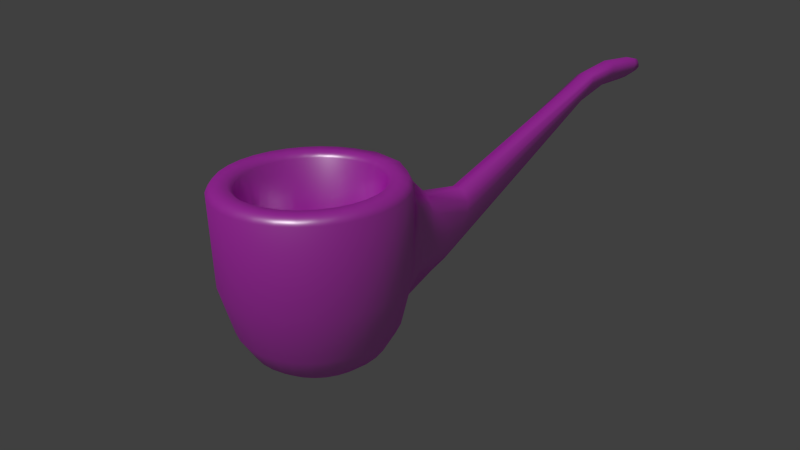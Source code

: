 # Source: pipe.blend  (saved by Blender 2.78.0; exported with 4.5.12 LTS)
import bpy
from mathutils import Matrix  # noqa: F401  (used for matrix-valued properties, if any)

bpy.ops.wm.read_factory_settings(use_empty=True)
scene = bpy.context.scene
scene.name = 'Scene'

# ---- collections
col_collection_1 = bpy.data.collections.new('Collection 1'); scene.collection.children.link(col_collection_1)

# ---- images (referenced by path relative to the original .blend; pixels are not part of the script)
import os
ASSET_DIR = os.environ.get("B2B_ASSET_DIR", "")  # directory of the original .blend (textures are referenced by path, not embedded)
HERE = os.path.dirname(os.path.abspath(__file__))  # packed textures are extracted next to this script under _unpacked/

def load_image(name, relpath, width, height, colorspace="sRGB"):
    """Load a texture the original file referenced (path relative to the .blend, or extracted next to this script)."""
    p = next((c for c in (os.path.join(HERE, relpath), os.path.join(ASSET_DIR, relpath)) if relpath and os.path.exists(c)), "")
    if p:
        img = bpy.data.images.load(p, check_existing=True)
        img.name = name
    else:  # same state as the original file: an image datablock whose file is absent (Cycles renders it pink)
        img = bpy.data.images.new(name, width, height)
        img.source = "FILE"
        img.filepath = "//" + (relpath or name)
    img.colorspace_settings.name = colorspace
    return img
img_pipe_spec_map_jpg_001 = load_image('pipe_spec_map.jpg.001', 'Textures/Wood/pipe_spec_map.jpg', 1024, 1024, 'Non-Color')
img_pipe_bump_jpg_001 = load_image('pipe_bump.jpg.001', 'Textures/Wood/pipe_bump.jpg', 1024, 1024, 'Non-Color')
img_pipe_uv_texture_jpg_001 = load_image('pipe_uv_texture.jpg.001', 'Textures/Wood/pipe_uv_texture.jpg', 1024, 1024, 'sRGB')

# ---- materials (node trees are filled in below, after node groups)
mat_material = bpy.data.materials.new('Material')
mat_material.alpha_threshold = 0.0
mat_material.roughness = 0.5

# ---- material node trees
mat_material.use_nodes = True; mat_material.node_tree.nodes.clear()
_N = mat_material.node_tree.nodes; _L = mat_material.node_tree.links
n0 = _N.new('ShaderNodeBsdfDiffuse'); n0.name = 'Diffuse BSDF'; n0.location = (21, 381)
n1 = _N.new('ShaderNodeTexImage'); n1.name = 'Image Texture.002'; n1.location = (1, 684)
n1.width = 211
n1.image = img_pipe_spec_map_jpg_001
n2 = _N.new('ShaderNodeMixShader'); n2.name = 'Mix Shader'; n2.location = (343, 306)
n3 = _N.new('ShaderNodeTexImage'); n3.name = 'Image Texture.001'; n3.location = (-598, 127)
n3.width = 161
n3.image = img_pipe_bump_jpg_001
n4 = _N.new('ShaderNodeOutputMaterial'); n4.name = 'Material Output'; n4.location = (824, 307)
n5 = _N.new('ShaderNodeBsdfAnisotropic'); n5.name = 'Glossy BSDF'; n5.location = (14, 192)
n5.distribution = 'GGX'
n5.inputs[1].default_value = 0.3873
n6 = _N.new('ShaderNodeMixShader'); n6.name = 'Mix Shader.001'; n6.location = (595, 271)
n6.inputs[0].default_value = 0.07245
n7 = _N.new('ShaderNodeTexImage'); n7.name = 'Image Texture'; n7.location = (-309, 461)
n7.width = 147
n7.image = img_pipe_uv_texture_jpg_001
n8 = _N.new('ShaderNodeBump'); n8.name = 'Bump'; n8.location = (-320, 142)
n8.inputs[0].default_value = 0.1005
n8.inputs[1].default_value = 0.1
n8.inputs[2].default_value = 1.0
_L.new(n7.outputs[0], n0.inputs[0])
_L.new(n8.outputs[0], n5.inputs[4])
_L.new(n8.outputs[0], n0.inputs[2])
_L.new(n3.outputs[0], n8.inputs[3])
_L.new(n0.outputs[0], n2.inputs[1])
_L.new(n5.outputs[0], n2.inputs[2])
_L.new(n2.outputs[0], n6.inputs[1])
_L.new(n1.outputs[0], n2.inputs[0])
_L.new(n6.outputs[0], n4.inputs[0])
_L.new(n5.outputs[0], n6.inputs[2])
n4.is_active_output = True

# ---- world
world_world = bpy.data.worlds.new('World'); scene.world = world_world
world_world.color = (0.05088, 0.05088, 0.05088)
world_world.use_sun_shadow = False
world_world.sun_shadow_jitter_overblur = 0.0
world_world.cycles.sampling_method = 'NONE'
world_world.cycles.sample_map_resolution = 256

# ---- cameras
cam_camera = bpy.data.cameras.new('Camera')
cam_camera.clip_end = 100.0
cam_camera.lens = 30.0
cam_camera.sensor_width = 32.0
cam_camera.sensor_height = 18.0
cam_camera.ortho_scale = 7.314
cam_camera.dof.focus_distance = 0.0

# ---- lights
light_lamp = bpy.data.lights.new('Lamp', 'SUN')
light_lamp.transmission_factor = 0.0
light_lamp.cutoff_distance = 30.0
light_lamp.angle = 0.1993
light_lamp.energy = 1.0
light_lamp.shadow_buffer_clip_start = 1.001
light_lamp.shadow_soft_size = 0.1
light_lamp.shadow_cascade_max_distance = 1000.0
light_lamp.cycles.max_bounces = 905
light_lamp.cycles.use_multiple_importance_sampling = False

# ---- meshes
me_cylinder = bpy.data.meshes.new('Cylinder')
me_cylinder.from_pydata([(0.0, 0.3544, -0.991), (0.0, 0.4258, -0.7934), (0.06913, 0.3476, -0.991), (0.08307, 0.4176, -0.7934), (0.1356, 0.3274, -0.991), (0.1629, 0.3934, -0.7934), (0.1969, 0.2946, -0.991), (0.2366, 0.354, -0.7934), (0.2506, 0.2506, -0.991), (0.3011, 0.3011, -0.7934), (0.2946, 0.1969, -0.991), (0.354, 0.2366, -0.7934), (0.3274, 0.1356, -0.991), (0.3934, 0.1629, -0.7934), (0.3476, 0.06913, -0.991), (0.4176, 0.08307, -0.7934), (0.3544, 2.086e-07, -0.991), (0.4258, 2.98e-08, -0.7934), (0.3476, -0.06913, -0.991), (0.4176, -0.08307, -0.7934), (0.3274, -0.1356, -0.991), (0.3934, -0.1629, -0.7934), (0.2946, -0.1969, -0.991), (0.354, -0.2366, -0.7934), (0.2506, -0.2506, -0.991), (0.3011, -0.3011, -0.7934), (0.1969, -0.2946, -0.991), (0.2366, -0.354, -0.7934), (0.1356, -0.3274, -0.991), (0.1629, -0.3934, -0.7934), (0.06913, -0.3476, -0.991), (0.08307, -0.4176, -0.7934), (0.0, -0.3544, -0.991), (0.0, -0.4258, -0.7934), (-0.06913, -0.3476, -0.991), (-0.08307, -0.4176, -0.7934), (-0.1356, -0.3274, -0.991), (-0.163, -0.3934, -0.7934), (-0.1969, -0.2946, -0.991), (-0.2366, -0.354, -0.7934), (-0.2506, -0.2506, -0.991), (-0.3011, -0.3011, -0.7934), (-0.2946, -0.1969, -0.991), (-0.354, -0.2366, -0.7934), (-0.3274, -0.1355, -0.991), (-0.3934, -0.1629, -0.7934), (-0.3476, -0.06913, -0.991), (-0.4176, -0.08307, -0.7934), (-0.3544, 5.364e-07, -0.991), (-0.4258, 4.47e-07, -0.7934), (-0.3476, 0.06913, -0.991), (-0.4176, 0.08307, -0.7934), (-0.3274, 0.1356, -0.991), (-0.3934, 0.163, -0.7934), (-0.2946, 0.1969, -0.991), (-0.354, 0.2366, -0.7934), (-0.2506, 0.2506, -0.991), (-0.3011, 0.3011, -0.7934), (-0.1969, 0.2946, -0.991), (-0.2366, 0.354, -0.7934), (-0.1356, 0.3274, -0.991), (-0.1629, 0.3934, -0.7934), (-0.06913, 0.3476, -0.991), (-0.08307, 0.4176, -0.7934), (0.0, 1.0, 0.006038), (0.1951, 0.9808, 0.006038), (0.3827, 0.9239, 0.006038), (0.5556, 0.8315, 0.006038), (0.7071, 0.7071, 0.006038), (0.8315, 0.5556, 0.006038), (0.9239, 0.3827, 0.006038), (0.9808, 0.1951, 0.006038), (1.0, 5.96e-08, 0.006038), (0.9808, -0.1951, 0.006038), (0.9239, -0.3827, 0.006038), (0.8315, -0.5556, 0.006038), (0.7071, -0.7071, 0.006038), (0.5556, -0.8315, 0.006038), (0.3827, -0.9239, 0.006038), (0.1951, -0.9808, 0.006038), (-4.768e-07, -1.0, 0.006038), (-0.1951, -0.9808, 0.006038), (-0.3827, -0.9239, 0.006038), (-0.5556, -0.8315, 0.006038), (-0.7071, -0.7071, 0.006038), (-0.8315, -0.5556, 0.006038), (-0.9239, -0.3827, 0.006038), (-0.9808, -0.1951, 0.006038), (-1.224, -0.08867, 0.02605), (-1.181, 0.3268, 0.02605), (-0.9239, 0.3827, 0.006038), (-0.8315, 0.5556, 0.006038), (-0.7071, 0.7071, 0.006038), (-0.5556, 0.8315, 0.006038), (-0.3827, 0.9239, 0.006038), (-0.1951, 0.9808, 0.006038), (0.17, 0.8549, -0.533), (0.3336, 0.8053, -0.533), (0.4842, 0.7247, -0.533), (0.6163, 0.6163, -0.533), (0.7247, 0.4842, -0.533), (0.8053, 0.3336, -0.533), (0.8549, 0.17, -0.533), (0.8716, 8.941e-08, -0.533), (0.8549, -0.17, -0.533), (0.8053, -0.3336, -0.533), (0.7247, -0.4842, -0.533), (0.6163, -0.6163, -0.533), (0.4842, -0.7247, -0.533), (0.3336, -0.8053, -0.533), (0.17, -0.8549, -0.533), (-4.768e-07, -0.8716, -0.533), (-0.17, -0.8549, -0.533), (-0.3336, -0.8053, -0.533), (-0.4842, -0.7247, -0.533), (-0.6163, -0.6163, -0.533), (-0.7247, -0.4842, -0.533), (-0.8053, -0.3336, -0.533), (-0.8549, -0.17, -0.533), (-1.094, -0.07296, -0.513), (-1.057, 0.2891, -0.513), (-0.8053, 0.3336, -0.533), (-0.7247, 0.4842, -0.533), (-0.6163, 0.6163, -0.533), (-0.4842, 0.7247, -0.533), (-0.3336, 0.8053, -0.533), (-0.17, 0.8549, -0.533), (0.0, 0.8716, -0.533), (0.1415, 0.7114, -0.7887), (0.2776, 0.6701, -0.7887), (0.403, 0.6031, -0.7887), (0.5129, 0.5129, -0.7887), (0.6031, 0.403, -0.7887), (0.6701, 0.2776, -0.7887), (0.7114, 0.1415, -0.7887), (0.7254, 1.192e-07, -0.7887), (0.7114, -0.1415, -0.7887), (0.6701, -0.2776, -0.7887), (0.6031, -0.403, -0.7887), (0.5129, -0.5129, -0.7887), (0.403, -0.6031, -0.7887), (0.2776, -0.6701, -0.7887), (0.1415, -0.7114, -0.7887), (0.0, -0.7254, -0.7887), (-0.1415, -0.7114, -0.7887), (-0.2776, -0.6701, -0.7887), (-0.403, -0.6031, -0.7887), (-0.5129, -0.5129, -0.7887), (-0.6031, -0.403, -0.7887), (-0.6701, -0.2776, -0.7887), (-0.7114, -0.1415, -0.7887), (-0.9461, -0.05506, -0.7687), (-0.9146, 0.2463, -0.7687), (-0.6701, 0.2776, -0.7887), (-0.6031, 0.403, -0.7887), (-0.5129, 0.5129, -0.7887), (-0.403, 0.6031, -0.7887), (-0.2776, 0.6701, -0.7887), (-0.1415, 0.7114, -0.7887), (0.0, 0.7254, -0.7887), (0.1181, 0.5939, -0.8887), (0.2317, 0.5595, -0.8887), (0.3364, 0.5035, -0.8887), (0.4282, 0.4282, -0.8887), (0.5035, 0.3364, -0.8887), (0.5595, 0.2317, -0.8887), (0.5939, 0.1181, -0.8887), (0.6056, 1.49e-07, -0.8887), (0.5939, -0.1181, -0.8887), (0.5595, -0.2317, -0.8887), (0.5035, -0.3364, -0.8887), (0.4282, -0.4282, -0.8887), (0.3364, -0.5035, -0.8887), (0.2317, -0.5595, -0.8887), (0.1181, -0.5939, -0.8887), (0.0, -0.6056, -0.8887), (-0.1181, -0.5939, -0.8887), (-0.2317, -0.5595, -0.8887), (-0.3364, -0.5035, -0.8887), (-0.4282, -0.4282, -0.8887), (-0.5035, -0.3364, -0.8887), (-0.5595, -0.2317, -0.8887), (-0.5939, -0.1181, -0.8887), (-0.8194, 0.008301, -0.8687), (-0.8038, 0.1625, -0.8687), (-0.5595, 0.2317, -0.8887), (-0.5035, 0.3364, -0.8887), (-0.4282, 0.4282, -0.8887), (-0.3364, 0.5035, -0.8887), (-0.2317, 0.5595, -0.8887), (-0.1181, 0.5939, -0.8887), (0.0, 0.6056, -0.8887), (0.1951, 0.9808, 0.9299), (0.0, 1.0, 0.9299), (0.3827, 0.9239, 0.9299), (0.5556, 0.8315, 0.9299), (0.7071, 0.7071, 0.9299), (0.8315, 0.5556, 0.9299), (0.9239, 0.3827, 0.9299), (0.9808, 0.1951, 0.9299), (1.0, 5.96e-08, 0.9299), (0.9808, -0.1951, 0.9299), (0.9239, -0.3827, 0.9299), (0.8315, -0.5556, 0.9299), (0.7071, -0.7071, 0.9299), (0.5556, -0.8315, 0.9299), (0.3827, -0.9239, 0.9299), (0.1951, -0.9808, 0.9299), (-4.768e-07, -1.0, 0.9299), (-0.1951, -0.9808, 0.9299), (-0.3827, -0.9239, 0.9299), (-0.5556, -0.8315, 0.9299), (-0.7071, -0.7071, 0.9299), (-0.8315, -0.5556, 0.9299), (-0.9285, -0.3822, 0.8696), (-1.047, -0.1887, 0.6243), (-1.224, -0.08853, 0.4479), (-1.18, 0.3269, 0.3849), (-0.9906, 0.3891, 0.6243), (-0.8361, 0.556, 0.8696), (-0.7071, 0.7071, 0.9299), (-0.5556, 0.8315, 0.9299), (-0.3827, 0.9239, 0.9299), (-0.1951, 0.9808, 0.9299), (0.1435, 0.7216, 0.9451), (0.0, 0.7357, 0.9451), (0.2816, 0.6797, 0.9451), (0.4088, 0.6117, 0.9451), (0.5202, 0.5202, 0.9451), (0.6117, 0.4088, 0.9451), (0.6797, 0.2816, 0.9451), (0.7216, 0.1435, 0.9451), (0.7357, 2.98e-08, 0.9451), (0.7216, -0.1435, 0.9451), (0.6797, -0.2816, 0.9451), (0.6117, -0.4088, 0.9451), (0.5202, -0.5202, 0.9451), (0.4088, -0.6117, 0.9451), (0.2816, -0.6797, 0.9451), (0.1435, -0.7216, 0.9451), (0.0, -0.7357, 0.9451), (-0.1435, -0.7216, 0.9451), (-0.2816, -0.6797, 0.9451), (-0.4088, -0.6117, 0.9451), (-0.5202, -0.5202, 0.9451), (-0.6117, -0.4088, 0.9451), (-0.6797, -0.2816, 0.9451), (-0.7216, -0.1435, 0.9451), (-0.7357, 7.153e-07, 0.9451), (-0.7216, 0.1435, 0.9451), (-0.6797, 0.2816, 0.9451), (-0.6117, 0.4088, 0.9451), (-0.5202, 0.5202, 0.9451), (-0.4088, 0.6117, 0.9451), (-0.2816, 0.6797, 0.9451), (-0.1435, 0.7216, 0.9451), (0.1185, 0.5957, -0.06209), (0.0, 0.6074, -0.06209), (0.2324, 0.5611, -0.06209), (0.3374, 0.505, -0.06209), (0.4295, 0.4295, -0.06209), (0.505, 0.3374, -0.06209), (0.5611, 0.2324, -0.06209), (0.5957, 0.1185, -0.06209), (0.6074, 5.96e-08, -0.06209), (0.5957, -0.1185, -0.06209), (0.5611, -0.2324, -0.06209), (0.505, -0.3374, -0.06209), (0.4295, -0.4295, -0.06209), (0.3374, -0.505, -0.06209), (0.2324, -0.5611, -0.06209), (0.1185, -0.5957, -0.06209), (0.0, -0.6074, -0.06209), (-0.1185, -0.5957, -0.06209), (-0.2324, -0.5611, -0.06209), (-0.3374, -0.505, -0.06209), (-0.4295, -0.4295, -0.06209), (-0.505, -0.3374, -0.06209), (-0.5611, -0.2324, -0.06209), (-0.5957, -0.1185, -0.06209), (-0.6074, 6.258e-07, -0.06209), (-0.5957, 0.1185, -0.06209), (-0.5611, 0.2324, -0.06209), (-0.505, 0.3374, -0.06209), (-0.4295, 0.4295, -0.06209), (-0.3374, 0.505, -0.06209), (-0.2324, 0.5611, -0.06209), (-0.1185, 0.5957, -0.06209), (0.09977, 0.5016, -0.5504), (0.0, 0.5114, -0.5504), (0.1957, 0.4725, -0.5504), (0.2841, 0.4252, -0.5504), (0.3616, 0.3616, -0.5504), (0.4252, 0.2841, -0.5504), (0.4725, 0.1957, -0.5504), (0.5016, 0.09977, -0.5504), (0.5114, 2.98e-08, -0.5504), (0.5016, -0.09977, -0.5504), (0.4725, -0.1957, -0.5504), (0.4252, -0.2841, -0.5504), (0.3616, -0.3616, -0.5504), (0.2841, -0.4252, -0.5504), (0.1957, -0.4725, -0.5504), (0.09977, -0.5016, -0.5504), (0.0, -0.5114, -0.5504), (-0.09977, -0.5016, -0.5504), (-0.1957, -0.4725, -0.5504), (-0.2841, -0.4252, -0.5504), (-0.3616, -0.3616, -0.5504), (-0.4252, -0.2841, -0.5504), (-0.4725, -0.1957, -0.5504), (-0.5016, -0.09977, -0.5504), (-0.5114, 5.066e-07, -0.5504), (-0.5016, 0.09977, -0.5504), (-0.4725, 0.1957, -0.5504), (-0.4252, 0.2841, -0.5504), (-0.3616, 0.3616, -0.5504), (-0.2841, 0.4252, -0.5504), (-0.1957, 0.4725, -0.5504), (-0.09977, 0.5016, -0.5504), (0.0, 0.9461, 1.0), (0.1846, 0.928, 1.0), (0.3621, 0.8741, 1.0), (0.5257, 0.7867, 1.0), (0.669, 0.669, 1.0), (0.7867, 0.5257, 1.0), (0.8741, 0.3621, 1.0), (0.928, 0.1846, 1.0), (0.9461, 5.96e-08, 1.0), (0.928, -0.1846, 1.0), (0.8741, -0.3621, 1.0), (0.7867, -0.5257, 1.0), (0.669, -0.669, 1.0), (0.5257, -0.7867, 1.0), (0.3621, -0.8741, 1.0), (0.1846, -0.928, 1.0), (-4.768e-07, -0.9461, 1.0), (-0.1846, -0.928, 1.0), (-0.3621, -0.8741, 1.0), (-0.5257, -0.7867, 1.0), (-0.669, -0.669, 1.0), (-0.7867, -0.5257, 1.0), (-0.8741, -0.3621, 1.0), (-0.928, -0.1846, 1.0), (-0.9577, -0.1053, 1.0), (-0.9167, 0.2878, 1.0), (-0.8741, 0.3621, 1.0), (-0.7867, 0.5257, 1.0), (-0.669, 0.669, 1.0), (-0.5257, 0.7867, 1.0), (-0.3621, 0.8741, 1.0), (-0.1846, 0.928, 1.0), (0.0, 0.7907, 0.9989), (0.1543, 0.7755, 0.9989), (0.3026, 0.7305, 0.9989), (0.4393, 0.6574, 0.9989), (0.5591, 0.5591, 0.9989), (0.6574, 0.4393, 0.9989), (0.7305, 0.3026, 0.9989), (0.7755, 0.1543, 0.9989), (0.7907, 2.98e-08, 0.9989), (0.7755, -0.1543, 0.9989), (0.7305, -0.3026, 0.9989), (0.6574, -0.4393, 0.9989), (0.5591, -0.5591, 0.9989), (0.4393, -0.6574, 0.9989), (0.3026, -0.7305, 0.9989), (0.1543, -0.7755, 0.9989), (-4.768e-07, -0.7907, 0.9989), (-0.1543, -0.7755, 0.9989), (-0.3026, -0.7305, 0.9989), (-0.4393, -0.6574, 0.9989), (-0.5591, -0.5591, 0.9989), (-0.6574, -0.4393, 0.9989), (-0.7305, -0.3026, 0.9989), (-0.7755, -0.1543, 0.9989), (-0.7907, 7.749e-07, 0.9989), (-0.7755, 0.1543, 0.9989), (-0.7305, 0.3026, 0.9989), (-0.6574, 0.4393, 0.9989), (-0.5591, 0.5591, 0.9989), (-0.4393, 0.6574, 0.9989), (-0.3026, 0.7305, 0.9989), (-0.1543, 0.7755, 0.9989), (-5.005, 0.5801, 1.4), (-5.024, 0.3876, 1.401), (-5.02, 0.3702, 1.348), (-4.998, 0.5963, 1.347), (-4.99, 0.3831, 1.308), (-4.97, 0.5802, 1.307), (-4.945, 0.3967, 1.284), (-4.929, 0.5607, 1.283), (-4.796, 0.3953, 1.238), (-4.783, 0.5322, 1.238), (-1.432, -0.01423, 0.2819), (-1.102, 0.2288, -0.603), (-1.122, 0.02548, -0.603), (-1.417, -0.01595, -0.005314), (-1.153, -0.01003, -0.4586), (-1.383, 0.3198, -0.005314), (-1.398, 0.3215, 0.2819), (-1.299, -0.004882, -0.2776), (-1.162, 0.27, -0.4586), (-1.27, 0.2878, -0.2776), (-1.947, 0.04218, 0.278), (-1.655, 0.07989, -0.3577), (-1.708, 0.06449, -0.2926), (-1.903, 0.3585, 0.153), (-1.833, 0.05234, -0.0844), (-1.636, 0.2722, -0.3577), (-1.935, 0.04089, 0.153), (-1.915, 0.3598, 0.278), (-1.648, 0.2907, -0.2926), (-1.805, 0.3292, -0.0844), (-0.3527, 0.01662, -0.991), (-1.214, 0.01122, 0.6745), (-0.8156, 0.04537, -0.8687), (-0.7323, 0.03451, 0.9451), (-0.6045, 0.02849, -0.06209), (-0.509, 0.02399, -0.5504), (-0.4238, 0.01997, -0.7934), (-0.9478, -0.0108, 1.0), (-0.787, 0.03709, 0.9989), (-5.027, 0.4259, 1.437), (-4.295, 0.3713, 1.342), (-4.276, 0.385, 1.322), (-4.936, 0.4356, 1.272), (-4.79, 0.4279, 1.232), (-1.409, 0.06479, 0.4752), (-1.118, 0.06688, -0.6953), (-1.928, 0.1173, 0.4029), (-1.65, 0.1261, -0.391), (-0.3491, 0.05375, -0.991), (-0.8073, 0.1282, -0.8687), (-4.286, 0.4615, 1.342), (-4.27, 0.4456, 1.322), (-4.928, 0.5237, 1.272), (-4.783, 0.5014, 1.232), (-1.107, 0.1761, -0.6953), (-1.64, 0.2294, -0.391), (-1.191, 0.2343, 0.6745), (-0.7247, 0.1116, 0.9451), (-0.5983, 0.09212, -0.06209), (-0.5037, 0.07757, -0.5504), (-0.4194, 0.06459, -0.7934), (-0.9258, 0.2003, 1.0), (-0.7789, 0.1199, 0.9989), (-5.015, 0.5473, 1.436), (-1.39, 0.2451, 0.4752), (-1.911, 0.2878, 0.4029), (-4.934, 0.3608, 1.399), (-4.681, 0.3835, 1.23), (-4.828, 0.3844, 1.275), (-4.89, 0.5883, 1.347), (-4.877, 0.3711, 1.303), (-4.668, 0.5227, 1.229), (-4.913, 0.3585, 1.348), (-4.911, 0.5907, 1.398), (-4.81, 0.551, 1.275), (-4.858, 0.5714, 1.302), (-4.968, 0.4205, 1.451), (-4.675, 0.4166, 1.223), (-4.668, 0.4914, 1.222), (-4.955, 0.5439, 1.45), (-4.29, 0.4514, 1.375), (-4.297, 0.3823, 1.375), (-3.9, 0.4638, 1.08), (-4.052, 0.2641, 1.284), (-4.052, 0.5269, 1.342), (-3.918, 0.4798, 1.118), (-3.963, 0.5019, 1.187), (-4.078, 0.267, 1.342), (-3.915, 0.3064, 1.08), (-3.945, 0.2922, 1.123), (-4.026, 0.524, 1.283), (-3.985, 0.2754, 1.187), (-4.098, 0.3324, 1.378), (-3.912, 0.3443, 1.061), (-3.903, 0.4288, 1.061), (-4.084, 0.472, 1.378), (-4.473, 0.3103, 1.415), (-4.313, 0.3469, 1.214), (-4.347, 0.3342, 1.244), (-4.42, 0.5533, 1.345), (-4.387, 0.3184, 1.282), (-4.504, 0.3736, 1.468), (-4.305, 0.3823, 1.204), (-4.297, 0.4623, 1.203), (-4.491, 0.5058, 1.467), (-4.298, 0.496, 1.214), (-4.444, 0.3071, 1.346), (-4.448, 0.5565, 1.414), (-4.323, 0.5121, 1.246), (-4.365, 0.533, 1.281), (-5.032, 0.4118, 1.341), (-5.001, 0.4323, 1.301), (-5.04, 0.4274, 1.399), (-4.99, 0.5381, 1.301), (-5.017, 0.5622, 1.341), (-5.028, 0.5488, 1.399), (-0.001768, -0.001686, -0.991), (-0.001768, -0.001686, -0.991)], [], [(64, 193, 192, 65), (65, 192, 194, 66), (66, 194, 195, 67), (67, 195, 196, 68), (68, 196, 197, 69), (69, 197, 198, 70), (70, 198, 199, 71), (71, 199, 200, 72), (72, 200, 201, 73), (73, 201, 202, 74), (74, 202, 203, 75), (75, 203, 204, 76), (76, 204, 205, 77), (77, 205, 206, 78), (78, 206, 207, 79), (79, 207, 208, 80), (80, 208, 209, 81), (81, 209, 210, 82), (82, 210, 211, 83), (83, 211, 212, 84), (84, 212, 213, 85), (85, 213, 214, 86), (86, 214, 215, 87), (87, 215, 216, 88), (457, 453, 387, 384), (89, 217, 218, 90), (90, 218, 219, 91), (91, 219, 220, 92), (92, 220, 221, 93), (93, 221, 222, 94), (3, 1, 63, 61, 59, 57, 55, 53, 51, 444, 420, 49, 47, 45, 43, 41, 39, 37, 35, 33, 31, 29, 27, 25, 23, 21, 19, 17, 15, 13, 11, 9, 7, 5), (95, 223, 193, 64), (94, 222, 223, 95), (44, 46, 500), (125, 94, 95, 126), (126, 95, 64, 127), (124, 93, 94, 125), (123, 92, 93, 124), (122, 91, 92, 123), (121, 90, 91, 122), (120, 89, 90, 121), (451, 452, 390, 392), (118, 87, 88, 119), (117, 86, 87, 118), (116, 85, 86, 117), (115, 84, 85, 116), (114, 83, 84, 115), (113, 82, 83, 114), (112, 81, 82, 113), (111, 80, 81, 112), (110, 79, 80, 111), (109, 78, 79, 110), (108, 77, 78, 109), (107, 76, 77, 108), (106, 75, 76, 107), (105, 74, 75, 106), (104, 73, 74, 105), (103, 72, 73, 104), (102, 71, 72, 103), (101, 70, 71, 102), (100, 69, 70, 101), (99, 68, 69, 100), (98, 67, 68, 99), (97, 66, 67, 98), (96, 65, 66, 97), (127, 64, 65, 96), (159, 127, 96, 128), (128, 96, 97, 129), (129, 97, 98, 130), (130, 98, 99, 131), (131, 99, 100, 132), (132, 100, 101, 133), (133, 101, 102, 134), (134, 102, 103, 135), (135, 103, 104, 136), (136, 104, 105, 137), (137, 105, 106, 138), (138, 106, 107, 139), (139, 107, 108, 140), (140, 108, 109, 141), (141, 109, 110, 142), (142, 110, 111, 143), (143, 111, 112, 144), (144, 112, 113, 145), (145, 113, 114, 146), (146, 114, 115, 147), (147, 115, 116, 148), (148, 116, 117, 149), (149, 117, 118, 150), (150, 118, 119, 151), (456, 450, 385, 386), (152, 120, 121, 153), (153, 121, 122, 154), (154, 122, 123, 155), (155, 123, 124, 156), (156, 124, 125, 157), (158, 126, 127, 159), (157, 125, 126, 158), (189, 157, 158, 190), (190, 158, 159, 191), (188, 156, 157, 189), (187, 155, 156, 188), (186, 154, 155, 187), (185, 153, 154, 186), (184, 152, 153, 185), (461, 451, 392, 427), (182, 150, 151, 183), (181, 149, 150, 182), (180, 148, 149, 181), (179, 147, 148, 180), (178, 146, 147, 179), (177, 145, 146, 178), (176, 144, 145, 177), (175, 143, 144, 176), (174, 142, 143, 175), (173, 141, 142, 174), (172, 140, 141, 173), (171, 139, 140, 172), (170, 138, 139, 171), (169, 137, 138, 170), (168, 136, 137, 169), (167, 135, 136, 168), (166, 134, 135, 167), (165, 133, 134, 166), (164, 132, 133, 165), (163, 131, 132, 164), (162, 130, 131, 163), (161, 129, 130, 162), (160, 128, 129, 161), (191, 159, 128, 160), (0, 191, 160, 2), (2, 160, 161, 4), (4, 161, 162, 6), (6, 162, 163, 8), (8, 163, 164, 10), (10, 164, 165, 12), (12, 165, 166, 14), (14, 166, 167, 16), (16, 167, 168, 18), (18, 168, 169, 20), (20, 169, 170, 22), (22, 170, 171, 24), (24, 171, 172, 26), (26, 172, 173, 28), (28, 173, 174, 30), (30, 174, 175, 32), (32, 175, 176, 34), (34, 176, 177, 36), (36, 177, 178, 38), (38, 178, 179, 40), (40, 179, 180, 42), (42, 180, 181, 44), (44, 181, 182, 46), (46, 182, 183, 48), (432, 433, 184, 50), (50, 184, 185, 52), (52, 185, 186, 54), (54, 186, 187, 56), (56, 187, 188, 58), (58, 188, 189, 60), (62, 190, 191, 0), (60, 189, 190, 62), (320, 321, 192, 193), (321, 322, 194, 192), (322, 323, 195, 194), (323, 324, 196, 195), (324, 325, 197, 196), (325, 326, 198, 197), (326, 327, 199, 198), (327, 328, 200, 199), (328, 329, 201, 200), (329, 330, 202, 201), (330, 331, 203, 202), (331, 332, 204, 203), (332, 333, 205, 204), (333, 334, 206, 205), (334, 335, 207, 206), (335, 336, 208, 207), (336, 337, 209, 208), (337, 338, 210, 209), (338, 339, 211, 210), (339, 340, 212, 211), (340, 341, 213, 212), (341, 342, 214, 213), (342, 343, 215, 214), (343, 344, 216, 215), (445, 345, 217, 440), (345, 346, 218, 217), (346, 347, 219, 218), (347, 348, 220, 219), (348, 349, 221, 220), (349, 350, 222, 221), (350, 351, 223, 222), (351, 320, 193, 223), (257, 256, 224, 225), (256, 258, 226, 224), (258, 259, 227, 226), (259, 260, 228, 227), (260, 261, 229, 228), (261, 262, 230, 229), (262, 263, 231, 230), (263, 264, 232, 231), (264, 265, 233, 232), (265, 266, 234, 233), (266, 267, 235, 234), (267, 268, 236, 235), (268, 269, 237, 236), (269, 270, 238, 237), (270, 271, 239, 238), (271, 272, 240, 239), (272, 273, 241, 240), (273, 274, 242, 241), (274, 275, 243, 242), (275, 276, 244, 243), (276, 277, 245, 244), (277, 278, 246, 245), (278, 279, 247, 246), (279, 280, 248, 247), (442, 281, 249, 441), (281, 282, 250, 249), (282, 283, 251, 250), (283, 284, 252, 251), (284, 285, 253, 252), (285, 286, 254, 253), (286, 287, 255, 254), (287, 257, 225, 255), (289, 288, 256, 257), (288, 290, 258, 256), (290, 291, 259, 258), (291, 292, 260, 259), (292, 293, 261, 260), (293, 294, 262, 261), (294, 295, 263, 262), (295, 296, 264, 263), (296, 297, 265, 264), (297, 298, 266, 265), (298, 299, 267, 266), (299, 300, 268, 267), (300, 301, 269, 268), (301, 302, 270, 269), (302, 303, 271, 270), (303, 304, 272, 271), (304, 305, 273, 272), (305, 306, 274, 273), (306, 307, 275, 274), (307, 308, 276, 275), (308, 309, 277, 276), (309, 310, 278, 277), (310, 311, 279, 278), (311, 312, 280, 279), (443, 313, 281, 442), (313, 314, 282, 281), (314, 315, 283, 282), (315, 316, 284, 283), (316, 317, 285, 284), (317, 318, 286, 285), (318, 319, 287, 286), (319, 289, 257, 287), (1, 3, 288, 289), (3, 5, 290, 288), (5, 7, 291, 290), (7, 9, 292, 291), (9, 11, 293, 292), (11, 13, 294, 293), (13, 15, 295, 294), (15, 17, 296, 295), (17, 19, 297, 296), (19, 21, 298, 297), (21, 23, 299, 298), (23, 25, 300, 299), (25, 27, 301, 300), (27, 29, 302, 301), (29, 31, 303, 302), (31, 33, 304, 303), (33, 35, 305, 304), (35, 37, 306, 305), (37, 39, 307, 306), (39, 41, 308, 307), (41, 43, 309, 308), (43, 45, 310, 309), (45, 47, 311, 310), (47, 49, 312, 311), (444, 51, 313, 443), (51, 53, 314, 313), (53, 55, 315, 314), (55, 57, 316, 315), (57, 59, 317, 316), (59, 61, 318, 317), (61, 63, 319, 318), (63, 1, 289, 319), (383, 352, 320, 351), (382, 383, 351, 350), (381, 382, 350, 349), (380, 381, 349, 348), (379, 380, 348, 347), (378, 379, 347, 346), (377, 378, 346, 345), (446, 377, 345, 445), (375, 376, 344, 343), (374, 375, 343, 342), (373, 374, 342, 341), (372, 373, 341, 340), (371, 372, 340, 339), (370, 371, 339, 338), (369, 370, 338, 337), (368, 369, 337, 336), (367, 368, 336, 335), (366, 367, 335, 334), (365, 366, 334, 333), (364, 365, 333, 332), (363, 364, 332, 331), (362, 363, 331, 330), (361, 362, 330, 329), (360, 361, 329, 328), (359, 360, 328, 327), (358, 359, 327, 326), (357, 358, 326, 325), (356, 357, 325, 324), (355, 356, 324, 323), (354, 355, 323, 322), (353, 354, 322, 321), (352, 353, 321, 320), (225, 224, 353, 352), (224, 226, 354, 353), (226, 227, 355, 354), (227, 228, 356, 355), (228, 229, 357, 356), (229, 230, 358, 357), (230, 231, 359, 358), (231, 232, 360, 359), (232, 233, 361, 360), (233, 234, 362, 361), (234, 235, 363, 362), (235, 236, 364, 363), (236, 237, 365, 364), (237, 238, 366, 365), (238, 239, 367, 366), (239, 240, 368, 367), (240, 241, 369, 368), (241, 242, 370, 369), (242, 243, 371, 370), (243, 244, 372, 371), (244, 245, 373, 372), (245, 246, 374, 373), (246, 247, 375, 374), (247, 248, 376, 375), (441, 249, 377, 446), (249, 250, 378, 377), (250, 251, 379, 378), (251, 252, 380, 379), (252, 253, 381, 380), (253, 254, 382, 381), (254, 255, 383, 382), (255, 225, 352, 383), (385, 423, 496), (497, 498, 387, 389), (436, 497, 389, 391), (437, 436, 391, 393), (452, 454, 388, 390), (463, 457, 384, 447), (458, 455, 393, 391), (454, 456, 386, 388), (459, 458, 391, 389), (453, 459, 389, 387), (89, 120, 403, 399), (120, 152, 402, 403), (119, 88, 397, 401), (152, 184, 395, 402), (440, 217, 400, 448), (151, 119, 401, 398), (416, 183, 396, 429), (88, 216, 394, 397), (183, 151, 398, 396), (217, 89, 399, 400), (399, 403, 413, 407), (403, 402, 412, 413), (401, 397, 410, 408), (402, 395, 409, 412), (448, 400, 411, 449), (398, 401, 408, 406), (429, 396, 405, 431), (397, 394, 404, 410), (396, 398, 406, 405), (400, 399, 407, 411), (438, 429, 431, 439), (394, 428, 430, 404), (433, 416, 429, 438), (216, 415, 428, 394), (450, 460, 423, 385), (392, 390, 426, 427), (390, 388, 495, 426), (388, 386, 494, 495), (447, 384, 499), (248, 417, 422, 376), (376, 422, 421, 344), (49, 420, 419, 312), (312, 419, 418, 280), (280, 418, 417, 248), (344, 421, 415, 216), (48, 183, 416, 414), (462, 461, 427, 437), (455, 462, 437, 393), (184, 433, 438, 395), (395, 438, 439, 409), (428, 448, 449, 430), (415, 440, 448, 428), (460, 463, 447, 423), (427, 426, 436, 437), (426, 495, 497, 436), (425, 424, 434, 435), (423, 447, 499, 496), (417, 441, 446, 422), (422, 446, 445, 421), (420, 444, 443, 419), (419, 443, 442, 418), (418, 442, 441, 417), (421, 445, 440, 415), (414, 416, 433, 432), (485, 488, 463, 460), (489, 487, 462, 455), (487, 486, 461, 462), (480, 485, 460, 450), (483, 493, 459, 453), (493, 492, 458, 459), (484, 490, 456, 454), (492, 489, 455, 458), (488, 491, 457, 463), (482, 484, 454, 452), (486, 481, 451, 461), (490, 480, 450, 456), (481, 482, 452, 451), (491, 483, 453, 457), (411, 407, 474, 468), (405, 406, 473, 472), (410, 404, 471, 467), (431, 405, 472, 477), (406, 408, 475, 473), (449, 411, 468, 479), (412, 409, 466, 469), (408, 410, 467, 475), (413, 412, 469, 470), (407, 413, 470, 474), (404, 430, 476, 471), (439, 431, 477, 478), (409, 439, 478, 466), (430, 449, 479, 476), (468, 474, 483, 491), (472, 473, 482, 481), (467, 471, 480, 490), (477, 472, 481, 486), (473, 475, 484, 482), (479, 468, 491, 488), (469, 466, 489, 492), (475, 467, 490, 484), (470, 469, 492, 493), (474, 470, 493, 483), (471, 476, 485, 480), (478, 477, 486, 487), (466, 478, 487, 489), (476, 479, 488, 485), (386, 385, 496, 494), (424, 465, 464, 434), (387, 498, 499, 384), (424, 425, 495, 494), (465, 424, 494, 496), (425, 435, 497, 495), (435, 434, 498, 497), (434, 464, 499, 498), (464, 465, 496, 499), (44, 500, 42), (42, 500, 40), (40, 500, 38), (38, 500, 36), (36, 500, 34), (34, 500, 32), (32, 500, 30), (30, 500, 28), (28, 500, 26), (26, 500, 24), (24, 500, 22), (22, 500, 20), (20, 500, 18), (18, 500, 16), (16, 500, 14), (14, 500, 12), (12, 500, 10), (10, 500, 8), (8, 500, 6), (6, 500, 4), (4, 500, 2), (2, 500, 0), (0, 500, 62), (62, 500, 60), (60, 500, 58), (58, 500, 56), (56, 500, 54), (54, 500, 52), (52, 500, 50), (50, 500, 432), (432, 500, 414), (414, 500, 48), (48, 500, 46)])
me_cylinder.polygons.foreach_set('use_smooth', [True] * 502)
_k = {(494, 495): 0.36471, (494, 496): 0.36471, (495, 497): 0.36471, (497, 498): 0.36471, (498, 499): 0.36471, (496, 499): 0.36471}
me_cylinder.attributes.new('crease_edge', 'FLOAT', 'EDGE').data.foreach_set('value', [_k.get((min(e.vertices), max(e.vertices)), 0.0) for e in me_cylinder.edges])
_uv = me_cylinder.uv_layers.new(name='UVMap')
_uv.uv.foreach_set('vector', [0.7895, 0.1804, 0.7904, 0.07548, 0.8099, 0.07615, 0.8075, 0.1803, 0.8075, 0.1803, 0.8099, 0.07615, 0.8294, 0.07718, 0.8254, 0.181, 0.8254, 0.181, 0.8294, 0.07718, 0.8489, 0.07819, 0.8433, 0.1825, 0.8433, 0.1825, 0.8489, 0.07819, 0.8684, 0.07941, 0.8615, 0.1847, 0.8615, 0.1847, 0.8684, 0.07941, 0.8881, 0.08065, 0.8801, 0.1878, 0.8801, 0.1878, 0.8881, 0.08065, 0.908, 0.08205, 0.8993, 0.1917, 0.8993, 0.1917, 0.908, 0.08205, 0.9285, 0.08308, 0.9193, 0.1964, 0.9193, 0.1964, 0.9285, 0.08308, 0.9498, 0.08342, 0.9404, 0.2018, 0.9404, 0.2018, 0.9498, 0.08342, 0.9726, 0.0826, 0.9628, 0.208, 0.2779, 0.4948, 0.2822, 0.3636, 0.3056, 0.3686, 0.3013, 0.4919, 0.3013, 0.4919, 0.3056, 0.3686, 0.3274, 0.3716, 0.3234, 0.4897, 0.3234, 0.4897, 0.3274, 0.3716, 0.3484, 0.3739, 0.3443, 0.4882, 0.3443, 0.4882, 0.3484, 0.3739, 0.3691, 0.3758, 0.3643, 0.4875, 0.3643, 0.4875, 0.3691, 0.3758, 0.3897, 0.3774, 0.3837, 0.4876, 0.3837, 0.4876, 0.3897, 0.3774, 0.4101, 0.3792, 0.4027, 0.4884, 0.4027, 0.4884, 0.4101, 0.3792, 0.4304, 0.3812, 0.4215, 0.4901, 0.4215, 0.4901, 0.4304, 0.3812, 0.4508, 0.3837, 0.4402, 0.4927, 0.4402, 0.4927, 0.4508, 0.3837, 0.4712, 0.3865, 0.4591, 0.4961, 0.4591, 0.4961, 0.4712, 0.3865, 0.4919, 0.3891, 0.4783, 0.5005, 0.4783, 0.5005, 0.4919, 0.3891, 0.5127, 0.3916, 0.4979, 0.5059, 0.4979, 0.5059, 0.5127, 0.3916, 0.5339, 0.394, 0.5183, 0.5124, 0.5183, 0.5124, 0.5339, 0.394, 0.556, 0.403, 0.5393, 0.52, 0.5393, 0.52, 0.556, 0.403, 0.5809, 0.4403, 0.5604, 0.5286, 0.5604, 0.5286, 0.5809, 0.4403, 0.6023, 0.4719, 0.5931, 0.5339, 0.858, 0.8131, 0.863, 0.8127, 0.8605, 0.8203, 0.8573, 0.8221, 0.6374, 0.202, 0.6337, 0.1465, 0.6598, 0.1098, 0.67, 0.2006, 0.67, 0.2006, 0.6598, 0.1098, 0.6887, 0.07873, 0.6922, 0.1946, 0.6922, 0.1946, 0.6887, 0.07873, 0.7106, 0.07385, 0.7134, 0.1898, 0.7134, 0.1898, 0.7106, 0.07385, 0.7309, 0.07479, 0.7336, 0.186, 0.7336, 0.186, 0.7309, 0.07479, 0.7509, 0.07509, 0.7527, 0.1833, 0.1702, 0.4951, 0.1645, 0.4948, 0.159, 0.4935, 0.1536, 0.4911, 0.1486, 0.4875, 0.1442, 0.4827, 0.1403, 0.4766, 0.1374, 0.4693, 0.1356, 0.4605, 0.1353, 0.4582, 0.1358, 0.4535, 0.1362, 0.45, 0.139, 0.4403, 0.1429, 0.4325, 0.1475, 0.4264, 0.1526, 0.4219, 0.1581, 0.4187, 0.1639, 0.4168, 0.1699, 0.4161, 0.176, 0.4165, 0.1821, 0.4181, 0.1882, 0.4208, 0.1943, 0.4247, 0.2001, 0.4299, 0.2057, 0.4365, 0.2108, 0.4445, 0.2151, 0.4541, 0.2105, 0.4643, 0.2053, 0.4727, 0.1998, 0.4796, 0.194, 0.4851, 0.1881, 0.4893, 0.1821, 0.4924, 0.1761, 0.4943, 0.7713, 0.1814, 0.7707, 0.07523, 0.7904, 0.07548, 0.7895, 0.1804, 0.7527, 0.1833, 0.7509, 0.07509, 0.7707, 0.07523, 0.7713, 0.1814, 0.714, 0.8644, 0.711, 0.8559, 0.7491, 0.8424, 0.7607, 0.2443, 0.7527, 0.1833, 0.7713, 0.1814, 0.7762, 0.2413, 0.7762, 0.2413, 0.7713, 0.1814, 0.7895, 0.1804, 0.7915, 0.2395, 0.7448, 0.2489, 0.7336, 0.186, 0.7527, 0.1833, 0.7607, 0.2443, 0.7286, 0.255, 0.7134, 0.1898, 0.7336, 0.186, 0.7448, 0.2489, 0.7119, 0.2631, 0.6922, 0.1946, 0.7134, 0.1898, 0.7286, 0.255, 0.6945, 0.273, 0.67, 0.2006, 0.6922, 0.1946, 0.7119, 0.2631, 0.6643, 0.277, 0.6374, 0.202, 0.67, 0.2006, 0.6945, 0.273, 0.8947, 0.8788, 0.8773, 0.8652, 0.8664, 0.8518, 0.8839, 0.8649, 0.531, 0.6004, 0.5604, 0.5286, 0.5931, 0.5339, 0.5621, 0.6068, 0.5138, 0.5883, 0.5393, 0.52, 0.5604, 0.5286, 0.531, 0.6004, 0.4969, 0.5782, 0.5183, 0.5124, 0.5393, 0.52, 0.5138, 0.5883, 0.4804, 0.5698, 0.4979, 0.5059, 0.5183, 0.5124, 0.4969, 0.5782, 0.4642, 0.5631, 0.4783, 0.5005, 0.4979, 0.5059, 0.4804, 0.5698, 0.4481, 0.5579, 0.4591, 0.4961, 0.4783, 0.5005, 0.4642, 0.5631, 0.4322, 0.5541, 0.4402, 0.4927, 0.4591, 0.4961, 0.4481, 0.5579, 0.4163, 0.5516, 0.4215, 0.4901, 0.4402, 0.4927, 0.4322, 0.5541, 0.4003, 0.5504, 0.4027, 0.4884, 0.4215, 0.4901, 0.4163, 0.5516, 0.3841, 0.5506, 0.3837, 0.4876, 0.4027, 0.4884, 0.4003, 0.5504, 0.3676, 0.5521, 0.3643, 0.4875, 0.3837, 0.4876, 0.3841, 0.5506, 0.3507, 0.5551, 0.3443, 0.4882, 0.3643, 0.4875, 0.3676, 0.5521, 0.3331, 0.5597, 0.3234, 0.4897, 0.3443, 0.4882, 0.3507, 0.5551, 0.3146, 0.5662, 0.3013, 0.4919, 0.3234, 0.4897, 0.3331, 0.5597, 0.2948, 0.5748, 0.2779, 0.4948, 0.3013, 0.4919, 0.3146, 0.5662, 0.9195, 0.2726, 0.9404, 0.2018, 0.9628, 0.208, 0.9383, 0.2841, 0.9018, 0.2631, 0.9193, 0.1964, 0.9404, 0.2018, 0.9195, 0.2726, 0.885, 0.2555, 0.8993, 0.1917, 0.9193, 0.1964, 0.9018, 0.2631, 0.8687, 0.2495, 0.8801, 0.1878, 0.8993, 0.1917, 0.885, 0.2555, 0.8529, 0.245, 0.8615, 0.1847, 0.8801, 0.1878, 0.8687, 0.2495, 0.8374, 0.2418, 0.8433, 0.1825, 0.8615, 0.1847, 0.8529, 0.245, 0.822, 0.2398, 0.8254, 0.181, 0.8433, 0.1825, 0.8374, 0.2418, 0.8068, 0.2391, 0.8075, 0.1803, 0.8254, 0.181, 0.822, 0.2398, 0.7915, 0.2395, 0.7895, 0.1804, 0.8075, 0.1803, 0.8068, 0.2391, 0.7933, 0.2711, 0.7915, 0.2395, 0.8068, 0.2391, 0.8064, 0.2705, 0.8064, 0.2705, 0.8068, 0.2391, 0.822, 0.2398, 0.8197, 0.2715, 0.8197, 0.2715, 0.822, 0.2398, 0.8374, 0.2418, 0.8329, 0.2736, 0.8329, 0.2736, 0.8374, 0.2418, 0.8529, 0.245, 0.8462, 0.2772, 0.8462, 0.2772, 0.8529, 0.245, 0.8687, 0.2495, 0.8597, 0.2822, 0.8597, 0.2822, 0.8687, 0.2495, 0.885, 0.2555, 0.8733, 0.2889, 0.8733, 0.2889, 0.885, 0.2555, 0.9018, 0.2631, 0.8871, 0.2975, 0.8871, 0.2975, 0.9018, 0.2631, 0.9195, 0.2726, 0.9011, 0.3085, 0.9011, 0.3085, 0.9195, 0.2726, 0.9383, 0.2841, 0.9155, 0.3224, 0.3131, 0.6146, 0.2948, 0.5748, 0.3146, 0.5662, 0.3283, 0.6038, 0.3283, 0.6038, 0.3146, 0.5662, 0.3331, 0.5597, 0.343, 0.5957, 0.343, 0.5957, 0.3331, 0.5597, 0.3507, 0.5551, 0.3575, 0.59, 0.3575, 0.59, 0.3507, 0.5551, 0.3676, 0.5521, 0.3717, 0.5863, 0.3717, 0.5863, 0.3676, 0.5521, 0.3841, 0.5506, 0.3858, 0.5842, 0.3858, 0.5842, 0.3841, 0.5506, 0.4003, 0.5504, 0.3997, 0.5836, 0.3997, 0.5836, 0.4003, 0.5504, 0.4163, 0.5516, 0.4135, 0.5845, 0.4135, 0.5845, 0.4163, 0.5516, 0.4322, 0.5541, 0.4272, 0.5869, 0.4272, 0.5869, 0.4322, 0.5541, 0.4481, 0.5579, 0.4409, 0.5906, 0.4409, 0.5906, 0.4481, 0.5579, 0.4642, 0.5631, 0.4545, 0.5959, 0.4545, 0.5959, 0.4642, 0.5631, 0.4804, 0.5698, 0.4681, 0.6029, 0.4681, 0.6029, 0.4804, 0.5698, 0.4969, 0.5782, 0.4816, 0.6116, 0.4816, 0.6116, 0.4969, 0.5782, 0.5138, 0.5883, 0.4952, 0.6225, 0.4952, 0.6225, 0.5138, 0.5883, 0.531, 0.6004, 0.5088, 0.6362, 0.5088, 0.6362, 0.531, 0.6004, 0.5621, 0.6068, 0.539, 0.6378, 0.8621, 0.8633, 0.8547, 0.8653, 0.8488, 0.8526, 0.8554, 0.8517, 0.6861, 0.3072, 0.6643, 0.277, 0.6945, 0.273, 0.7139, 0.3081, 0.7139, 0.3081, 0.6945, 0.273, 0.7119, 0.2631, 0.7273, 0.2969, 0.7273, 0.2969, 0.7119, 0.2631, 0.7286, 0.255, 0.7405, 0.288, 0.7405, 0.288, 0.7286, 0.255, 0.7448, 0.2489, 0.7537, 0.2813, 0.7537, 0.2813, 0.7448, 0.2489, 0.7607, 0.2443, 0.7669, 0.2763, 0.7801, 0.273, 0.7762, 0.2413, 0.7915, 0.2395, 0.7933, 0.2711, 0.7669, 0.2763, 0.7607, 0.2443, 0.7762, 0.2413, 0.7801, 0.273, 0.771, 0.2938, 0.7669, 0.2763, 0.7801, 0.273, 0.7827, 0.2906, 0.7827, 0.2906, 0.7801, 0.273, 0.7933, 0.2711, 0.7944, 0.2888, 0.7595, 0.2986, 0.7537, 0.2813, 0.7669, 0.2763, 0.771, 0.2938, 0.7482, 0.3052, 0.7405, 0.288, 0.7537, 0.2813, 0.7595, 0.2986, 0.7373, 0.3138, 0.7273, 0.2969, 0.7405, 0.288, 0.7482, 0.3052, 0.7269, 0.3246, 0.7139, 0.3081, 0.7273, 0.2969, 0.7373, 0.3138, 0.6965, 0.3258, 0.6861, 0.3072, 0.7139, 0.3081, 0.7269, 0.3246, 0.8986, 0.8754, 0.8947, 0.8788, 0.8839, 0.8649, 0.8874, 0.8612, 0.4936, 0.6529, 0.5088, 0.6362, 0.539, 0.6378, 0.5275, 0.6579, 0.4831, 0.6398, 0.4952, 0.6225, 0.5088, 0.6362, 0.4936, 0.6529, 0.4718, 0.6293, 0.4816, 0.6116, 0.4952, 0.6225, 0.4831, 0.6398, 0.4602, 0.6207, 0.4681, 0.6029, 0.4816, 0.6116, 0.4718, 0.6293, 0.4484, 0.614, 0.4545, 0.5959, 0.4681, 0.6029, 0.4602, 0.6207, 0.4363, 0.6089, 0.4409, 0.5906, 0.4545, 0.5959, 0.4484, 0.614, 0.4242, 0.6052, 0.4272, 0.5869, 0.4409, 0.5906, 0.4363, 0.6089, 0.4119, 0.603, 0.4135, 0.5845, 0.4272, 0.5869, 0.4242, 0.6052, 0.3996, 0.6022, 0.3997, 0.5836, 0.4135, 0.5845, 0.4119, 0.603, 0.3872, 0.6029, 0.3858, 0.5842, 0.3997, 0.5836, 0.3996, 0.6022, 0.3748, 0.6051, 0.3717, 0.5863, 0.3858, 0.5842, 0.3872, 0.6029, 0.3623, 0.6089, 0.3575, 0.59, 0.3717, 0.5863, 0.3748, 0.6051, 0.35, 0.6147, 0.343, 0.5957, 0.3575, 0.59, 0.3623, 0.6089, 0.3378, 0.6227, 0.3283, 0.6038, 0.343, 0.5957, 0.35, 0.6147, 0.326, 0.6334, 0.3131, 0.6146, 0.3283, 0.6038, 0.3378, 0.6227, 0.8885, 0.3264, 0.9011, 0.3085, 0.9155, 0.3224, 0.8994, 0.3403, 0.8771, 0.3155, 0.8871, 0.2975, 0.9011, 0.3085, 0.8885, 0.3264, 0.8655, 0.3068, 0.8733, 0.2889, 0.8871, 0.2975, 0.8771, 0.3155, 0.8537, 0.3001, 0.8597, 0.2822, 0.8733, 0.2889, 0.8655, 0.3068, 0.8418, 0.295, 0.8462, 0.2772, 0.8597, 0.2822, 0.8537, 0.3001, 0.83, 0.2914, 0.8329, 0.2736, 0.8462, 0.2772, 0.8418, 0.295, 0.8181, 0.2892, 0.8197, 0.2715, 0.8329, 0.2736, 0.83, 0.2914, 0.8062, 0.2884, 0.8064, 0.2705, 0.8197, 0.2715, 0.8181, 0.2892, 0.7944, 0.2888, 0.7933, 0.2711, 0.8064, 0.2705, 0.8062, 0.2884, 0.797, 0.3252, 0.7944, 0.2888, 0.8062, 0.2884, 0.8056, 0.3252, 0.8056, 0.3252, 0.8062, 0.2884, 0.8181, 0.2892, 0.8143, 0.3262, 0.8143, 0.3262, 0.8181, 0.2892, 0.83, 0.2914, 0.8229, 0.3283, 0.8229, 0.3283, 0.83, 0.2914, 0.8418, 0.295, 0.8314, 0.3314, 0.8314, 0.3314, 0.8418, 0.295, 0.8537, 0.3001, 0.8396, 0.3357, 0.8396, 0.3357, 0.8537, 0.3001, 0.8655, 0.3068, 0.8476, 0.341, 0.8476, 0.341, 0.8655, 0.3068, 0.8771, 0.3155, 0.8552, 0.3473, 0.8552, 0.3473, 0.8771, 0.3155, 0.8885, 0.3264, 0.8619, 0.355, 0.8619, 0.355, 0.8885, 0.3264, 0.8994, 0.3403, 0.8678, 0.364, 0.3514, 0.6616, 0.326, 0.6334, 0.3378, 0.6227, 0.3581, 0.6546, 0.3581, 0.6546, 0.3378, 0.6227, 0.35, 0.6147, 0.3656, 0.6491, 0.3656, 0.6491, 0.35, 0.6147, 0.3623, 0.6089, 0.3737, 0.645, 0.3737, 0.645, 0.3623, 0.6089, 0.3748, 0.6051, 0.3821, 0.6422, 0.3821, 0.6422, 0.3748, 0.6051, 0.3872, 0.6029, 0.3909, 0.6406, 0.3909, 0.6406, 0.3872, 0.6029, 0.3996, 0.6022, 0.3997, 0.6403, 0.3997, 0.6403, 0.3996, 0.6022, 0.4119, 0.603, 0.4086, 0.6411, 0.4086, 0.6411, 0.4119, 0.603, 0.4242, 0.6052, 0.4175, 0.643, 0.4175, 0.643, 0.4242, 0.6052, 0.4363, 0.6089, 0.4262, 0.6461, 0.4262, 0.6461, 0.4363, 0.6089, 0.4484, 0.614, 0.4346, 0.6502, 0.4346, 0.6502, 0.4484, 0.614, 0.4602, 0.6207, 0.4428, 0.6555, 0.4428, 0.6555, 0.4602, 0.6207, 0.4718, 0.6293, 0.4506, 0.6615, 0.4506, 0.6615, 0.4718, 0.6293, 0.4831, 0.6398, 0.4577, 0.6689, 0.4577, 0.6689, 0.4831, 0.6398, 0.4936, 0.6529, 0.4637, 0.6775, 0.4637, 0.6775, 0.4936, 0.6529, 0.5275, 0.6579, 0.4683, 0.687, 0.7469, 0.3591, 0.6949, 0.3301, 0.6965, 0.3258, 0.7476, 0.357, 0.7476, 0.357, 0.6965, 0.3258, 0.7269, 0.3246, 0.7522, 0.349, 0.7522, 0.349, 0.7269, 0.3246, 0.7373, 0.3138, 0.7581, 0.3421, 0.7581, 0.3421, 0.7373, 0.3138, 0.7482, 0.3052, 0.7649, 0.3364, 0.7649, 0.3364, 0.7482, 0.3052, 0.7595, 0.2986, 0.7724, 0.3318, 0.7724, 0.3318, 0.7595, 0.2986, 0.771, 0.2938, 0.7803, 0.3285, 0.7886, 0.3263, 0.7827, 0.2906, 0.7944, 0.2888, 0.797, 0.3252, 0.7803, 0.3285, 0.771, 0.2938, 0.7827, 0.2906, 0.7886, 0.3263, 0.7906, 0.06475, 0.8102, 0.0653, 0.8099, 0.07615, 0.7904, 0.07548, 0.8102, 0.0653, 0.8298, 0.06625, 0.8294, 0.07718, 0.8099, 0.07615, 0.8298, 0.06625, 0.8494, 0.06736, 0.8489, 0.07819, 0.8294, 0.07718, 0.8494, 0.06736, 0.869, 0.06857, 0.8684, 0.07941, 0.8489, 0.07819, 0.869, 0.06857, 0.8886, 0.06984, 0.8881, 0.08065, 0.8684, 0.07941, 0.8886, 0.06984, 0.9084, 0.07096, 0.908, 0.08205, 0.8881, 0.08065, 0.9084, 0.07096, 0.9286, 0.07169, 0.9285, 0.08308, 0.908, 0.08205, 0.9286, 0.07169, 0.9495, 0.07154, 0.9498, 0.08342, 0.9285, 0.08308, 0.9495, 0.07154, 0.9716, 0.06967, 0.9726, 0.0826, 0.9498, 0.08342, 0.2851, 0.3508, 0.3072, 0.3566, 0.3056, 0.3686, 0.2822, 0.3636, 0.3072, 0.3566, 0.3284, 0.36, 0.3274, 0.3716, 0.3056, 0.3686, 0.3284, 0.36, 0.3491, 0.3624, 0.3484, 0.3739, 0.3274, 0.3716, 0.3491, 0.3624, 0.3698, 0.3642, 0.3691, 0.3758, 0.3484, 0.3739, 0.3698, 0.3642, 0.3904, 0.3661, 0.3897, 0.3774, 0.3691, 0.3758, 0.3904, 0.3661, 0.4109, 0.368, 0.4101, 0.3792, 0.3897, 0.3774, 0.4109, 0.368, 0.4313, 0.3701, 0.4304, 0.3812, 0.4101, 0.3792, 0.4313, 0.3701, 0.4517, 0.3724, 0.4508, 0.3837, 0.4304, 0.3812, 0.4517, 0.3724, 0.4723, 0.375, 0.4712, 0.3865, 0.4508, 0.3837, 0.4723, 0.375, 0.4929, 0.3777, 0.4919, 0.3891, 0.4712, 0.3865, 0.4929, 0.3777, 0.5136, 0.3802, 0.5127, 0.3916, 0.4919, 0.3891, 0.5136, 0.3802, 0.5345, 0.3823, 0.5339, 0.394, 0.5127, 0.3916, 0.5345, 0.3823, 0.5558, 0.3834, 0.556, 0.403, 0.5339, 0.394, 0.5558, 0.3834, 0.5779, 0.3824, 0.5809, 0.4403, 0.556, 0.403, 0.5779, 0.3824, 0.588, 0.3829, 0.6023, 0.4719, 0.5809, 0.4403, 0.6531, 0.04755, 0.6617, 0.05368, 0.6337, 0.1465, 0.6283, 0.09994, 0.6617, 0.05368, 0.6712, 0.05557, 0.6598, 0.1098, 0.6337, 0.1465, 0.6712, 0.05557, 0.6914, 0.0604, 0.6887, 0.07873, 0.6598, 0.1098, 0.6914, 0.0604, 0.7113, 0.0627, 0.7106, 0.07385, 0.6887, 0.07873, 0.7113, 0.0627, 0.7312, 0.06377, 0.7309, 0.07479, 0.7106, 0.07385, 0.7312, 0.06377, 0.751, 0.06412, 0.7509, 0.07509, 0.7309, 0.07479, 0.751, 0.06412, 0.7708, 0.0643, 0.7707, 0.07523, 0.7509, 0.07509, 0.7708, 0.0643, 0.7906, 0.06475, 0.7904, 0.07548, 0.7707, 0.07523, 0.1551, 0.5698, 0.1674, 0.5714, 0.1565, 0.7112, 0.1381, 0.7089, 0.1674, 0.5714, 0.1799, 0.5719, 0.1751, 0.7124, 0.1565, 0.7112, 0.1799, 0.5719, 0.1924, 0.5714, 0.1936, 0.7128, 0.1751, 0.7124, 0.1924, 0.5714, 0.2052, 0.5699, 0.2119, 0.712, 0.1936, 0.7128, 0.2052, 0.5699, 0.2181, 0.5673, 0.2302, 0.7103, 0.2119, 0.712, 0.2181, 0.5673, 0.2313, 0.5638, 0.2485, 0.7077, 0.2302, 0.7103, 0.2313, 0.5638, 0.2446, 0.5593, 0.2667, 0.7041, 0.2485, 0.7077, 0.2446, 0.5593, 0.2583, 0.554, 0.2847, 0.6996, 0.2667, 0.7041, 0.2583, 0.554, 0.2723, 0.548, 0.3023, 0.6937, 0.2847, 0.6996, 0.2724, 0.3598, 0.258, 0.3536, 0.2848, 0.2053, 0.3024, 0.211, 0.258, 0.3536, 0.244, 0.3483, 0.2666, 0.2008, 0.2848, 0.2053, 0.244, 0.3483, 0.2304, 0.3439, 0.2482, 0.1974, 0.2666, 0.2008, 0.2304, 0.3439, 0.217, 0.3404, 0.2296, 0.1949, 0.2482, 0.1974, 0.217, 0.3404, 0.2038, 0.3379, 0.211, 0.1934, 0.2296, 0.1949, 0.2038, 0.3379, 0.1907, 0.3365, 0.1924, 0.1929, 0.211, 0.1934, 0.1907, 0.3365, 0.1778, 0.336, 0.1739, 0.1933, 0.1924, 0.1929, 0.1778, 0.336, 0.165, 0.3366, 0.1554, 0.1948, 0.1739, 0.1933, 0.165, 0.3366, 0.1523, 0.3383, 0.137, 0.1973, 0.1554, 0.1948, 0.1523, 0.3383, 0.1396, 0.341, 0.1187, 0.2006, 0.137, 0.1973, 0.1396, 0.341, 0.127, 0.3447, 0.1008, 0.2048, 0.1187, 0.2006, 0.127, 0.3447, 0.1144, 0.3495, 0.08312, 0.21, 0.1008, 0.2048, 0.1144, 0.3495, 0.1016, 0.3552, 0.06552, 0.216, 0.08312, 0.21, 0.1016, 0.3552, 0.08882, 0.3619, 0.04809, 0.2228, 0.06552, 0.216, 0.08882, 0.3619, 0.07582, 0.3695, 0.03096, 0.2306, 0.04809, 0.2228, 0.06771, 0.5249, 0.07043, 0.5271, 0.01312, 0.6626, 0.009546, 0.6602, 0.07043, 0.5271, 0.08257, 0.5366, 0.03012, 0.6722, 0.01312, 0.6626, 0.08257, 0.5366, 0.09462, 0.545, 0.04754, 0.6809, 0.03012, 0.6722, 0.09462, 0.545, 0.1066, 0.5522, 0.0653, 0.6886, 0.04754, 0.6809, 0.1066, 0.5522, 0.1187, 0.5583, 0.08337, 0.6952, 0.0653, 0.6886, 0.1187, 0.5583, 0.1307, 0.5633, 0.1015, 0.701, 0.08337, 0.6952, 0.1307, 0.5633, 0.1429, 0.5671, 0.1197, 0.7055, 0.1015, 0.701, 0.1429, 0.5671, 0.1551, 0.5698, 0.1381, 0.7089, 0.1197, 0.7055, 0.1619, 0.5166, 0.1702, 0.5175, 0.1674, 0.5714, 0.1551, 0.5698, 0.1702, 0.5175, 0.1786, 0.5171, 0.1799, 0.5719, 0.1674, 0.5714, 0.1786, 0.5171, 0.1872, 0.5157, 0.1924, 0.5714, 0.1799, 0.5719, 0.1872, 0.5157, 0.1959, 0.513, 0.2052, 0.5699, 0.1924, 0.5714, 0.1959, 0.513, 0.2047, 0.5091, 0.2181, 0.5673, 0.2052, 0.5699, 0.2047, 0.5091, 0.2138, 0.5039, 0.2313, 0.5638, 0.2181, 0.5673, 0.2138, 0.5039, 0.223, 0.4973, 0.2446, 0.5593, 0.2313, 0.5638, 0.223, 0.4973, 0.2326, 0.4893, 0.2583, 0.554, 0.2446, 0.5593, 0.2326, 0.4893, 0.2427, 0.4798, 0.2723, 0.548, 0.2583, 0.554, 0.2422, 0.4291, 0.2321, 0.4194, 0.258, 0.3536, 0.2724, 0.3598, 0.2321, 0.4194, 0.2225, 0.4115, 0.244, 0.3483, 0.258, 0.3536, 0.2225, 0.4115, 0.2132, 0.4051, 0.2304, 0.3439, 0.244, 0.3483, 0.2132, 0.4051, 0.2041, 0.4001, 0.217, 0.3404, 0.2304, 0.3439, 0.2041, 0.4001, 0.1951, 0.3964, 0.2038, 0.3379, 0.217, 0.3404, 0.1951, 0.3964, 0.1862, 0.3939, 0.1907, 0.3365, 0.2038, 0.3379, 0.1862, 0.3939, 0.1774, 0.3927, 0.1778, 0.336, 0.1907, 0.3365, 0.1774, 0.3927, 0.1687, 0.3927, 0.165, 0.3366, 0.1778, 0.336, 0.1687, 0.3927, 0.16, 0.394, 0.1523, 0.3383, 0.165, 0.3366, 0.16, 0.394, 0.1515, 0.3964, 0.1396, 0.341, 0.1523, 0.3383, 0.1515, 0.3964, 0.143, 0.4002, 0.127, 0.3447, 0.1396, 0.341, 0.143, 0.4002, 0.1346, 0.4054, 0.1144, 0.3495, 0.127, 0.3447, 0.1346, 0.4054, 0.1262, 0.412, 0.1016, 0.3552, 0.1144, 0.3495, 0.1262, 0.412, 0.1177, 0.4202, 0.08882, 0.3619, 0.1016, 0.3552, 0.1177, 0.4202, 0.109, 0.4301, 0.07582, 0.3695, 0.08882, 0.3619, 0.1086, 0.4711, 0.1101, 0.4737, 0.07043, 0.5271, 0.06771, 0.5249, 0.1101, 0.4737, 0.1168, 0.4847, 0.08257, 0.5366, 0.07043, 0.5271, 0.1168, 0.4847, 0.1236, 0.4937, 0.09462, 0.545, 0.08257, 0.5366, 0.1236, 0.4937, 0.1308, 0.501, 0.1066, 0.5522, 0.09462, 0.545, 0.1308, 0.501, 0.1382, 0.5069, 0.1187, 0.5583, 0.1066, 0.5522, 0.1382, 0.5069, 0.1459, 0.5114, 0.1307, 0.5633, 0.1187, 0.5583, 0.1459, 0.5114, 0.1538, 0.5146, 0.1429, 0.5671, 0.1307, 0.5633, 0.1538, 0.5146, 0.1619, 0.5166, 0.1551, 0.5698, 0.1429, 0.5671, 0.1645, 0.4948, 0.1702, 0.4951, 0.1702, 0.5175, 0.1619, 0.5166, 0.1702, 0.4951, 0.1761, 0.4943, 0.1786, 0.5171, 0.1702, 0.5175, 0.1761, 0.4943, 0.1821, 0.4924, 0.1872, 0.5157, 0.1786, 0.5171, 0.1821, 0.4924, 0.1881, 0.4893, 0.1959, 0.513, 0.1872, 0.5157, 0.1881, 0.4893, 0.194, 0.4851, 0.2047, 0.5091, 0.1959, 0.513, 0.194, 0.4851, 0.1998, 0.4796, 0.2138, 0.5039, 0.2047, 0.5091, 0.1998, 0.4796, 0.2053, 0.4727, 0.223, 0.4973, 0.2138, 0.5039, 0.2053, 0.4727, 0.2105, 0.4643, 0.2326, 0.4893, 0.223, 0.4973, 0.2105, 0.4643, 0.2151, 0.4541, 0.2427, 0.4798, 0.2326, 0.4893, 0.2151, 0.4541, 0.2108, 0.4445, 0.2321, 0.4194, 0.2422, 0.4291, 0.2108, 0.4445, 0.2057, 0.4365, 0.2225, 0.4115, 0.2321, 0.4194, 0.2057, 0.4365, 0.2001, 0.4299, 0.2132, 0.4051, 0.2225, 0.4115, 0.2001, 0.4299, 0.1943, 0.4247, 0.2041, 0.4001, 0.2132, 0.4051, 0.1943, 0.4247, 0.1882, 0.4208, 0.1951, 0.3964, 0.2041, 0.4001, 0.1882, 0.4208, 0.1821, 0.4181, 0.1862, 0.3939, 0.1951, 0.3964, 0.1821, 0.4181, 0.176, 0.4165, 0.1774, 0.3927, 0.1862, 0.3939, 0.176, 0.4165, 0.1699, 0.4161, 0.1687, 0.3927, 0.1774, 0.3927, 0.1699, 0.4161, 0.1639, 0.4168, 0.16, 0.394, 0.1687, 0.3927, 0.1639, 0.4168, 0.1581, 0.4187, 0.1515, 0.3964, 0.16, 0.394, 0.1581, 0.4187, 0.1526, 0.4219, 0.143, 0.4002, 0.1515, 0.3964, 0.1526, 0.4219, 0.1475, 0.4264, 0.1346, 0.4054, 0.143, 0.4002, 0.1475, 0.4264, 0.1429, 0.4325, 0.1262, 0.412, 0.1346, 0.4054, 0.1429, 0.4325, 0.139, 0.4403, 0.1177, 0.4202, 0.1262, 0.412, 0.139, 0.4403, 0.1362, 0.45, 0.109, 0.4301, 0.1177, 0.4202, 0.1353, 0.4582, 0.1356, 0.4605, 0.1101, 0.4737, 0.1086, 0.4711, 0.1356, 0.4605, 0.1374, 0.4693, 0.1168, 0.4847, 0.1101, 0.4737, 0.1374, 0.4693, 0.1403, 0.4766, 0.1236, 0.4937, 0.1168, 0.4847, 0.1403, 0.4766, 0.1442, 0.4827, 0.1308, 0.501, 0.1236, 0.4937, 0.1442, 0.4827, 0.1486, 0.4875, 0.1382, 0.5069, 0.1308, 0.501, 0.1486, 0.4875, 0.1536, 0.4911, 0.1459, 0.5114, 0.1382, 0.5069, 0.1536, 0.4911, 0.159, 0.4935, 0.1538, 0.5146, 0.1459, 0.5114, 0.159, 0.4935, 0.1645, 0.4948, 0.1619, 0.5166, 0.1538, 0.5146, 0.7711, 0.04242, 0.7912, 0.04237, 0.7906, 0.06475, 0.7708, 0.0643, 0.7512, 0.04256, 0.7711, 0.04242, 0.7708, 0.0643, 0.751, 0.06412, 0.7317, 0.04258, 0.7512, 0.04256, 0.751, 0.06412, 0.7312, 0.06377, 0.7127, 0.04206, 0.7317, 0.04258, 0.7312, 0.06377, 0.7113, 0.0627, 0.6942, 0.03948, 0.7127, 0.04206, 0.7113, 0.0627, 0.6914, 0.0604, 0.6764, 0.03525, 0.6942, 0.03948, 0.6914, 0.0604, 0.6712, 0.05557, 0.6596, 0.0275, 0.6764, 0.03525, 0.6712, 0.05557, 0.6617, 0.05368, 0.6562, 0.02497, 0.6596, 0.0275, 0.6617, 0.05368, 0.6531, 0.04755, 0.5755, 0.3594, 0.595, 0.355, 0.588, 0.3829, 0.5779, 0.3824, 0.5557, 0.3606, 0.5755, 0.3594, 0.5779, 0.3824, 0.5558, 0.3834, 0.5357, 0.3598, 0.5557, 0.3606, 0.5558, 0.3834, 0.5345, 0.3823, 0.5155, 0.3577, 0.5357, 0.3598, 0.5345, 0.3823, 0.5136, 0.3802, 0.4951, 0.3551, 0.5155, 0.3577, 0.5136, 0.3802, 0.4929, 0.3777, 0.4745, 0.3524, 0.4951, 0.3551, 0.4929, 0.3777, 0.4723, 0.375, 0.4538, 0.3499, 0.4745, 0.3524, 0.4723, 0.375, 0.4517, 0.3724, 0.4332, 0.3476, 0.4538, 0.3499, 0.4517, 0.3724, 0.4313, 0.3701, 0.4127, 0.3454, 0.4332, 0.3476, 0.4313, 0.3701, 0.4109, 0.368, 0.392, 0.3435, 0.4127, 0.3454, 0.4109, 0.368, 0.3904, 0.3661, 0.3714, 0.3418, 0.392, 0.3435, 0.3904, 0.3661, 0.3698, 0.3642, 0.3509, 0.3401, 0.3714, 0.3418, 0.3698, 0.3642, 0.3491, 0.3624, 0.3308, 0.3381, 0.3509, 0.3401, 0.3491, 0.3624, 0.3284, 0.36, 0.3111, 0.3341, 0.3308, 0.3381, 0.3284, 0.36, 0.3072, 0.3566, 0.2917, 0.3285, 0.3111, 0.3341, 0.3072, 0.3566, 0.2851, 0.3508, 0.9483, 0.0492, 0.9678, 0.04658, 0.9716, 0.06967, 0.9495, 0.07154, 0.9288, 0.04977, 0.9483, 0.0492, 0.9495, 0.07154, 0.9286, 0.07169, 0.9092, 0.04927, 0.9288, 0.04977, 0.9286, 0.07169, 0.9084, 0.07096, 0.8897, 0.04827, 0.9092, 0.04927, 0.9084, 0.07096, 0.8886, 0.06984, 0.8701, 0.04704, 0.8897, 0.04827, 0.8886, 0.06984, 0.869, 0.06857, 0.8504, 0.04584, 0.8701, 0.04704, 0.869, 0.06857, 0.8494, 0.06736, 0.8307, 0.04486, 0.8504, 0.04584, 0.8494, 0.06736, 0.8298, 0.06625, 0.8111, 0.0442, 0.8307, 0.04486, 0.8298, 0.06625, 0.8102, 0.0653, 0.7912, 0.04237, 0.8111, 0.0442, 0.8102, 0.0653, 0.7906, 0.06475, 0.1381, 0.7089, 0.1565, 0.7112, 0.1557, 0.7226, 0.1367, 0.7202, 0.1565, 0.7112, 0.1751, 0.7124, 0.1748, 0.7239, 0.1557, 0.7226, 0.1751, 0.7124, 0.1936, 0.7128, 0.1937, 0.7239, 0.1748, 0.7239, 0.1936, 0.7128, 0.2119, 0.712, 0.2123, 0.7232, 0.1937, 0.7239, 0.2119, 0.712, 0.2302, 0.7103, 0.2311, 0.7215, 0.2123, 0.7232, 0.2302, 0.7103, 0.2485, 0.7077, 0.2497, 0.7189, 0.2311, 0.7215, 0.2485, 0.7077, 0.2667, 0.7041, 0.2684, 0.7153, 0.2497, 0.7189, 0.2667, 0.7041, 0.2847, 0.6996, 0.287, 0.7107, 0.2684, 0.7153, 0.2847, 0.6996, 0.3023, 0.6937, 0.3056, 0.7044, 0.287, 0.7107, 0.3024, 0.211, 0.2848, 0.2053, 0.2872, 0.1943, 0.3056, 0.2005, 0.2848, 0.2053, 0.2666, 0.2008, 0.2684, 0.1896, 0.2872, 0.1943, 0.2666, 0.2008, 0.2482, 0.1974, 0.2495, 0.1861, 0.2684, 0.1896, 0.2482, 0.1974, 0.2296, 0.1949, 0.2305, 0.1836, 0.2495, 0.1861, 0.2296, 0.1949, 0.211, 0.1934, 0.2115, 0.182, 0.2305, 0.1836, 0.211, 0.1934, 0.1924, 0.1929, 0.1925, 0.1815, 0.2115, 0.182, 0.1924, 0.1929, 0.1739, 0.1933, 0.1735, 0.182, 0.1925, 0.1815, 0.1739, 0.1933, 0.1554, 0.1948, 0.1546, 0.1834, 0.1735, 0.182, 0.1554, 0.1948, 0.137, 0.1973, 0.1356, 0.1859, 0.1546, 0.1834, 0.137, 0.1973, 0.1187, 0.2006, 0.1169, 0.1896, 0.1356, 0.1859, 0.1187, 0.2006, 0.1008, 0.2048, 0.09877, 0.1941, 0.1169, 0.1896, 0.1008, 0.2048, 0.08312, 0.21, 0.08078, 0.1992, 0.09877, 0.1941, 0.08312, 0.21, 0.06552, 0.216, 0.0628, 0.2052, 0.08078, 0.1992, 0.06552, 0.216, 0.04809, 0.2228, 0.04493, 0.2121, 0.0628, 0.2052, 0.04809, 0.2228, 0.03096, 0.2306, 0.0272, 0.2202, 0.04493, 0.2121, 0.009546, 0.6602, 0.01312, 0.6626, 0.008638, 0.6727, 0.005021, 0.6702, 0.01312, 0.6626, 0.03012, 0.6722, 0.02603, 0.6827, 0.008638, 0.6727, 0.03012, 0.6722, 0.04754, 0.6809, 0.04387, 0.6917, 0.02603, 0.6827, 0.04754, 0.6809, 0.0653, 0.6886, 0.06208, 0.6996, 0.04387, 0.6917, 0.0653, 0.6886, 0.08337, 0.6952, 0.08066, 0.7065, 0.06208, 0.6996, 0.08337, 0.6952, 0.1015, 0.701, 0.09928, 0.712, 0.08066, 0.7065, 0.1015, 0.701, 0.1197, 0.7055, 0.1179, 0.7166, 0.09928, 0.712, 0.1197, 0.7055, 0.1381, 0.7089, 0.1367, 0.7202, 0.1179, 0.7166, 0.8488, 0.8526, 0.8405, 0.852, 0.8453, 0.8453, 0.8629, 0.8242, 0.8607, 0.8221, 0.8605, 0.8203, 0.863, 0.8205, 0.8695, 0.8227, 0.8629, 0.8242, 0.863, 0.8205, 0.8669, 0.8195, 0.8816, 0.8097, 0.8695, 0.8227, 0.8669, 0.8195, 0.8785, 0.8076, 0.8773, 0.8652, 0.8698, 0.8627, 0.8603, 0.8507, 0.8664, 0.8518, 0.8503, 0.8177, 0.858, 0.8131, 0.8573, 0.8221, 0.8533, 0.825, 0.8733, 0.8084, 0.8845, 0.7939, 0.8785, 0.8076, 0.8669, 0.8195, 0.8698, 0.8627, 0.8621, 0.8633, 0.8554, 0.8517, 0.8603, 0.8507, 0.8683, 0.8117, 0.8733, 0.8084, 0.8669, 0.8195, 0.863, 0.8205, 0.863, 0.8127, 0.8683, 0.8117, 0.863, 0.8205, 0.8605, 0.8203, 0.6374, 0.202, 0.6643, 0.277, 0.6323, 0.2491, 0.6125, 0.2111, 0.6643, 0.277, 0.6861, 0.3072, 0.6496, 0.2728, 0.6323, 0.2491, 0.5621, 0.6068, 0.5931, 0.5339, 0.6174, 0.5449, 0.5964, 0.5821, 0.6861, 0.3072, 0.6965, 0.3258, 0.6601, 0.2927, 0.6496, 0.2728, 0.6283, 0.09994, 0.6337, 0.1465, 0.6051, 0.1661, 0.6018, 0.1321, 0.539, 0.6378, 0.5621, 0.6068, 0.5964, 0.5821, 0.5748, 0.6057, 0.5292, 0.663, 0.5275, 0.6579, 0.5678, 0.6265, 0.5665, 0.6411, 0.5931, 0.5339, 0.6023, 0.4719, 0.6268, 0.503, 0.6174, 0.5449, 0.5275, 0.6579, 0.539, 0.6378, 0.5748, 0.6057, 0.5678, 0.6265, 0.6337, 0.1465, 0.6374, 0.202, 0.6125, 0.2111, 0.6051, 0.1661, 0.6125, 0.2111, 0.6323, 0.2491, 0.561, 0.2357, 0.5411, 0.2033, 0.6323, 0.2491, 0.6496, 0.2728, 0.5868, 0.2612, 0.561, 0.2357, 0.5964, 0.5821, 0.6174, 0.5449, 0.6854, 0.5386, 0.6671, 0.5691, 0.6496, 0.2728, 0.6601, 0.2927, 0.5901, 0.2706, 0.5868, 0.2612, 0.6018, 0.1321, 0.6051, 0.1661, 0.5357, 0.1846, 0.5328, 0.162, 0.5748, 0.6057, 0.5964, 0.5821, 0.6671, 0.5691, 0.6476, 0.5947, 0.5665, 0.6411, 0.5678, 0.6265, 0.6392, 0.6044, 0.6393, 0.6125, 0.6174, 0.5449, 0.6268, 0.503, 0.6901, 0.5214, 0.6854, 0.5386, 0.5678, 0.6265, 0.5748, 0.6057, 0.6476, 0.5947, 0.6392, 0.6044, 0.6051, 0.1661, 0.6125, 0.2111, 0.5411, 0.2033, 0.5357, 0.1846, 0.6607, 0.3076, 0.6556, 0.3217, 0.5859, 0.2929, 0.5901, 0.2785, 0.6268, 0.503, 0.6327, 0.4726, 0.6923, 0.5005, 0.6901, 0.5214, 0.6949, 0.3301, 0.6911, 0.3404, 0.6556, 0.3217, 0.6607, 0.3076, 0.6023, 0.4719, 0.6144, 0.4373, 0.6327, 0.4726, 0.6268, 0.503, 0.8547, 0.8653, 0.8413, 0.8647, 0.8405, 0.852, 0.8488, 0.8526, 0.8839, 0.8649, 0.8664, 0.8518, 0.8701, 0.8469, 0.8874, 0.8612, 0.8664, 0.8518, 0.8603, 0.8507, 0.8606, 0.8436, 0.8701, 0.8469, 0.8603, 0.8507, 0.8554, 0.8517, 0.8553, 0.8464, 0.8606, 0.8436, 0.8533, 0.825, 0.8573, 0.8221, 0.8581, 0.8274, 0.03096, 0.2306, 0.02701, 0.2327, 0.02316, 0.2226, 0.0272, 0.2202, 0.595, 0.355, 0.5994, 0.353, 0.599, 0.3781, 0.588, 0.3829, 0.1362, 0.45, 0.1358, 0.4535, 0.1069, 0.4329, 0.109, 0.4301, 0.109, 0.4301, 0.1069, 0.4329, 0.07266, 0.3714, 0.07582, 0.3695, 0.07582, 0.3695, 0.07266, 0.3714, 0.02701, 0.2327, 0.03096, 0.2306, 0.588, 0.3829, 0.599, 0.3781, 0.6144, 0.4373, 0.6023, 0.4719, 0.4683, 0.687, 0.5275, 0.6579, 0.5292, 0.663, 0.469, 0.6895, 0.8881, 0.7955, 0.8964, 0.8006, 0.8894, 0.8165, 0.8816, 0.8097, 0.8845, 0.7939, 0.8881, 0.7955, 0.8816, 0.8097, 0.8785, 0.8076, 0.6965, 0.3258, 0.6949, 0.3301, 0.6607, 0.3076, 0.6601, 0.2927, 0.6601, 0.2927, 0.6607, 0.3076, 0.5901, 0.2785, 0.5901, 0.2706, 0.5888, 0.1107, 0.6018, 0.1321, 0.5328, 0.162, 0.5304, 0.135, 0.6068, 0.08068, 0.6283, 0.09994, 0.6018, 0.1321, 0.5888, 0.1107, 0.8339, 0.8272, 0.8503, 0.8177, 0.8533, 0.825, 0.8401, 0.8387, 0.8894, 0.8165, 0.8746, 0.8387, 0.8695, 0.8227, 0.8816, 0.8097, 0.8746, 0.8387, 0.8606, 0.8436, 0.8629, 0.8242, 0.8695, 0.8227, 0.8555, 0.8279, 0.8563, 0.8272, 0.8575, 0.8301, 0.8571, 0.8302, 0.8401, 0.8387, 0.8533, 0.825, 0.8581, 0.8274, 0.8453, 0.8453, 0.0009959, 0.6546, 0.009546, 0.6602, 0.005021, 0.6702, -0.003939, 0.6642, 0.648, 0.01899, 0.6562, 0.02497, 0.6531, 0.04755, 0.6324, 0.03243, 0.1358, 0.4535, 0.1353, 0.4582, 0.1086, 0.4711, 0.105, 0.4643, 0.105, 0.4643, 0.1086, 0.4711, 0.06771, 0.5249, 0.06104, 0.5193, 0.06104, 0.5193, 0.06771, 0.5249, 0.009546, 0.6602, 0.0009959, 0.6546, 0.6324, 0.03243, 0.6531, 0.04755, 0.6283, 0.09994, 0.6068, 0.08068, 0.7452, 0.364, 0.6911, 0.3404, 0.6949, 0.3301, 0.7469, 0.3591, 0.8454, 0.7526, 0.8616, 0.759, 0.8503, 0.8177, 0.8339, 0.8272, 0.9026, 0.7455, 0.9067, 0.7473, 0.8881, 0.7955, 0.8845, 0.7939, 0.9067, 0.7473, 0.9152, 0.7532, 0.8964, 0.8006, 0.8881, 0.7955, 0.8915, 0.9272, 0.8792, 0.9305, 0.8413, 0.8647, 0.8547, 0.8653, 0.8807, 0.7564, 0.8909, 0.7518, 0.8683, 0.8117, 0.863, 0.8127, 0.8909, 0.7518, 0.8973, 0.7475, 0.8733, 0.8084, 0.8683, 0.8117, 0.9143, 0.9249, 0.9018, 0.9242, 0.8621, 0.8633, 0.8698, 0.8627, 0.8973, 0.7475, 0.9026, 0.7455, 0.8845, 0.7939, 0.8733, 0.8084, 0.8616, 0.759, 0.8717, 0.7573, 0.858, 0.8131, 0.8503, 0.8177, 0.9224, 0.9257, 0.9143, 0.9249, 0.8698, 0.8627, 0.8773, 0.8652, 0.9336, 0.9227, 0.9293, 0.9266, 0.8947, 0.8788, 0.8986, 0.8754, 0.9018, 0.9242, 0.8915, 0.9272, 0.8547, 0.8653, 0.8621, 0.8633, 0.9293, 0.9266, 0.9224, 0.9257, 0.8773, 0.8652, 0.8947, 0.8788, 0.8717, 0.7573, 0.8807, 0.7564, 0.863, 0.8127, 0.858, 0.8131, 0.5357, 0.1846, 0.5411, 0.2033, 0.2369, 0.1146, 0.2318, 0.1069, 0.6392, 0.6044, 0.6476, 0.5947, 0.9464, 0.4685, 0.9395, 0.4782, 0.6854, 0.5386, 0.6901, 0.5214, 0.967, 0.4409, 0.9625, 0.4481, 0.6393, 0.6125, 0.6392, 0.6044, 0.9395, 0.4782, 0.9401, 0.4849, 0.6476, 0.5947, 0.6671, 0.5691, 0.9525, 0.4598, 0.9464, 0.4685, 0.5328, 0.162, 0.5357, 0.1846, 0.2318, 0.1069, 0.2285, 0.0974, 0.5868, 0.2612, 0.5901, 0.2706, 0.2624, 0.1461, 0.2565, 0.1366, 0.6671, 0.5691, 0.6854, 0.5386, 0.9625, 0.4481, 0.9525, 0.4598, 0.561, 0.2357, 0.5868, 0.2612, 0.2565, 0.1366, 0.2481, 0.1269, 0.5411, 0.2033, 0.561, 0.2357, 0.2481, 0.1269, 0.2369, 0.1146, 0.6901, 0.5214, 0.6923, 0.5005, 0.9698, 0.4306, 0.967, 0.4409, 0.5901, 0.2785, 0.5859, 0.2929, 0.2586, 0.1657, 0.262, 0.1535, 0.5901, 0.2706, 0.5901, 0.2785, 0.262, 0.1535, 0.2624, 0.1461, 0.5304, 0.135, 0.5328, 0.162, 0.2285, 0.0974, 0.2314, 0.07663, 0.8948, 0.7044, 0.9029, 0.7033, 0.8807, 0.7564, 0.8717, 0.7573, 0.9775, 0.9696, 0.97, 0.9704, 0.9224, 0.9257, 0.9293, 0.9266, 0.9421, 0.9725, 0.9331, 0.9746, 0.8915, 0.9272, 0.9018, 0.9242, 0.9818, 0.9646, 0.9775, 0.9696, 0.9293, 0.9266, 0.9336, 0.9227, 0.97, 0.9704, 0.959, 0.9718, 0.9143, 0.9249, 0.9224, 0.9257, 0.8854, 0.7043, 0.8948, 0.7044, 0.8717, 0.7573, 0.8616, 0.759, 0.927, 0.6953, 0.9323, 0.6946, 0.9026, 0.7455, 0.8973, 0.7475, 0.959, 0.9718, 0.9421, 0.9725, 0.9018, 0.9242, 0.9143, 0.9249, 0.917, 0.6986, 0.927, 0.6953, 0.8973, 0.7475, 0.8909, 0.7518, 0.9029, 0.7033, 0.917, 0.6986, 0.8909, 0.7518, 0.8807, 0.7564, 0.9331, 0.9746, 0.9226, 0.9794, 0.8792, 0.9305, 0.8915, 0.9272, 0.9366, 0.6972, 0.9449, 0.7043, 0.9152, 0.7532, 0.9067, 0.7473, 0.9323, 0.6946, 0.9366, 0.6972, 0.9067, 0.7473, 0.9026, 0.7455, 0.8688, 0.6946, 0.8854, 0.7043, 0.8616, 0.759, 0.8454, 0.7526, 0.8554, 0.8517, 0.8488, 0.8526, 0.8453, 0.8453, 0.8553, 0.8464, 0.8563, 0.8272, 0.8581, 0.8274, 0.8585, 0.8285, 0.8575, 0.8301, 0.8605, 0.8203, 0.8607, 0.8221, 0.8581, 0.8274, 0.8573, 0.8221, 0.8563, 0.8272, 0.8555, 0.8279, 0.8606, 0.8436, 0.8553, 0.8464, 0.8581, 0.8274, 0.8563, 0.8272, 0.8553, 0.8464, 0.8453, 0.8453, 0.8555, 0.8279, 0.8571, 0.8302, 0.8629, 0.8242, 0.8606, 0.8436, 0.8571, 0.8302, 0.8575, 0.8301, 0.8607, 0.8221, 0.8629, 0.8242, 0.8575, 0.8301, 0.8585, 0.8285, 0.8581, 0.8274, 0.8607, 0.8221, 0.8585, 0.8285, 0.8581, 0.8274, 0.8453, 0.8453, 0.8581, 0.8274, 0.714, 0.8644, 0.7491, 0.8424, 0.7184, 0.8722, 0.7184, 0.8722, 0.7491, 0.8424, 0.7239, 0.8787, 0.7239, 0.8787, 0.7491, 0.8424, 0.7304, 0.8839, 0.7304, 0.8839, 0.7491, 0.8424, 0.7377, 0.8875, 0.7377, 0.8875, 0.7491, 0.8424, 0.7454, 0.8893, 0.7454, 0.8893, 0.7491, 0.8424, 0.7532, 0.8893, 0.7532, 0.8893, 0.7491, 0.8424, 0.7609, 0.8875, 0.7609, 0.8875, 0.7491, 0.8424, 0.7682, 0.8839, 0.7682, 0.8839, 0.7491, 0.8424, 0.7747, 0.8787, 0.7747, 0.8787, 0.7491, 0.8424, 0.7802, 0.8722, 0.7802, 0.8722, 0.7491, 0.8424, 0.7846, 0.8645, 0.7846, 0.8645, 0.7491, 0.8424, 0.7876, 0.8559, 0.7876, 0.8559, 0.7491, 0.8424, 0.7891, 0.8468, 0.7091, 0.8942, 0.6691, 0.8898, 0.7091, 0.8849, 0.7091, 0.8849, 0.6691, 0.8898, 0.7076, 0.8758, 0.7076, 0.8758, 0.6691, 0.8898, 0.7046, 0.8672, 0.7046, 0.8672, 0.6691, 0.8898, 0.7002, 0.8595, 0.7002, 0.8595, 0.6691, 0.8898, 0.6947, 0.8529, 0.6947, 0.8529, 0.6691, 0.8898, 0.6881, 0.8478, 0.6881, 0.8478, 0.6691, 0.8898, 0.6809, 0.8442, 0.6809, 0.8442, 0.6691, 0.8898, 0.6732, 0.8424, 0.6732, 0.8424, 0.6691, 0.8898, 0.6653, 0.8424, 0.6653, 0.8424, 0.6691, 0.8898, 0.6577, 0.8442, 0.6577, 0.8442, 0.6691, 0.8898, 0.6504, 0.8478, 0.6504, 0.8478, 0.6691, 0.8898, 0.6439, 0.8529, 0.6439, 0.8529, 0.6691, 0.8898, 0.6383, 0.8595, 0.6383, 0.8595, 0.6691, 0.8898, 0.634, 0.8672, 0.634, 0.8672, 0.6691, 0.8898, 0.631, 0.8758, 0.631, 0.8758, 0.6691, 0.8898, 0.6294, 0.8849, 0.6294, 0.8849, 0.6691, 0.8898, 0.6294, 0.8869, 0.6294, 0.8869, 0.6691, 0.8898, 0.6294, 0.8919, 0.7095, 0.8446, 0.7491, 0.8424, 0.7095, 0.8468, 0.7095, 0.8468, 0.7491, 0.8424, 0.711, 0.8559])
me_cylinder.materials.append(mat_material)
me_cylinder.use_remesh_preserve_volume = False
me_cylinder.use_remesh_preserve_attributes = False
me_cylinder.use_mirror_vertex_groups = False
me_cylinder.update()

# ---- objects
ob_pipe = bpy.data.objects.new('Pipe', me_cylinder)
ob_lamp = bpy.data.objects.new('Lamp', light_lamp)
ob_camera = bpy.data.objects.new('Camera', cam_camera)

# ---- transforms, parenting, visibility, modifiers, constraints
ob_pipe.location = (-0.01036, -0.0002464, -0.0006714)
ob_pipe.rotation_euler = (0.0, 0.0, 0.09599)
ob_pipe.scale = (0.02931, 0.02931, 0.02931)
ob_pipe.color = (0.1223, 0.02352, 0.009208, 1.0)
ob_pipe.lineart.crease_threshold = 0.0
ob_lamp.location = (1.905, 1.561, 3.669)
ob_lamp.rotation_euler = (0.6503, 0.05522, 1.866)
ob_lamp.lock_rotations_4d = False
ob_lamp.empty_display_type = 'ARROWS'
ob_lamp.color = (0.0, 0.0, 0.0, 0.0)
ob_lamp.lineart.crease_threshold = 0.0
ob_camera.location = (0.0933, 0.1697, 0.1035)
ob_camera.rotation_euler = (1.144, 0.01011, -3.82)
ob_camera.scale = (1.0, 1.0, 1.0)
ob_camera.lock_rotations_4d = False
ob_camera.empty_display_type = 'ARROWS'
ob_camera.color = (0.0, 0.0, 0.0, 0.0)
ob_camera.display_type = 'WIRE'
ob_camera.lineart.crease_threshold = 0.0
cam_camera.dof.focus_object = ob_pipe

# ---- collection membership
col_collection_1.objects.link(ob_pipe)
col_collection_1.objects.link(ob_lamp)
col_collection_1.objects.link(ob_camera)

# ---- scene / render settings (as saved in the file)
scene.camera = ob_camera
scene.frame_start = 0; scene.frame_end = 1; scene.frame_set(25)
scene.render.engine = 'CYCLES'
scene.render.image_settings.compression = 0
scene.render.dither_intensity = 0.0
scene.cycles.use_denoising = False
scene.cycles.samples = 128
scene.cycles.sampling_pattern = 'TABULATED_SOBOL'
scene.cycles.light_sampling_threshold = 0.0
scene.cycles.use_adaptive_sampling = False
scene.cycles.use_light_tree = False
scene.cycles.caustics_reflective = False
scene.cycles.caustics_refractive = False
scene.cycles.blur_glossy = 0.0
scene.cycles.pixel_filter_type = 'GAUSSIAN'
scene.cycles.sample_clamp_indirect = 0.0
scene.view_settings.view_transform = 'Standard'
bpy.context.view_layer.update()
